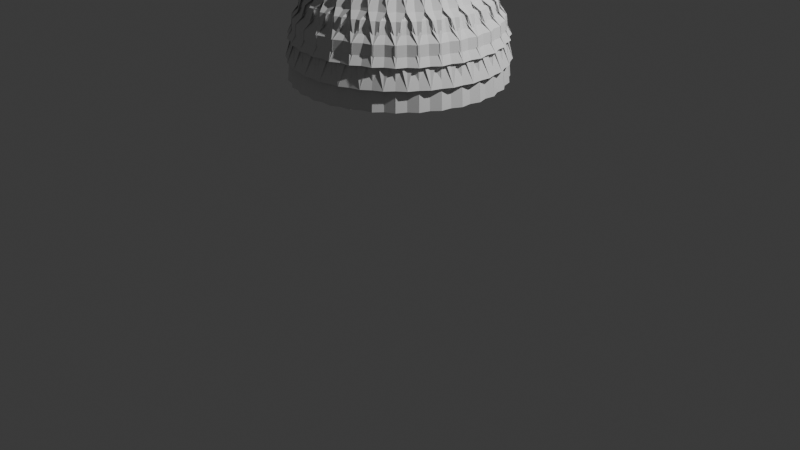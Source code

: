 # Source: obelisk_top.blend  (saved by Blender 4.0.36; exported with 4.5.12 LTS)
import bpy
from mathutils import Matrix  # noqa: F401  (used for matrix-valued properties, if any)

bpy.ops.wm.read_factory_settings(use_empty=True)
scene = bpy.context.scene
scene.name = 'Scene'

# ---- collections
col_collection = bpy.data.collections.new('Collection'); scene.collection.children.link(col_collection)

# ---- world
world_world = bpy.data.worlds.new('World'); scene.world = world_world
world_world.use_nodes = True; world_world.node_tree.nodes.clear()
_N = world_world.node_tree.nodes; _L = world_world.node_tree.links
n0 = _N.new('ShaderNodeOutputWorld'); n0.name = 'World Output'; n0.location = (300, 300)
n1 = _N.new('ShaderNodeBackground'); n1.name = 'Background'; n1.location = (10, 300)
n1.inputs[0].default_value = (0.05088, 0.05088, 0.05088, 1.0)
_L.new(n1.outputs[0], n0.inputs[0])
n0.is_active_output = True
world_world.color = (0.05088, 0.05088, 0.05088)
world_world.use_sun_shadow = False
world_world.sun_shadow_jitter_overblur = 0.0

# ---- cameras
cam_camera = bpy.data.cameras.new('Camera')
cam_camera.clip_end = 100.0
cam_camera.ortho_scale = 7.314

# ---- lights
light_light = bpy.data.lights.new('Light', 'POINT')
light_light.transmission_factor = 0.0
light_light.use_soft_falloff = False
light_light.energy = 1000.0
light_light.shadow_soft_size = 0.1
light_light.shadow_maximum_resolution = 0.006
light_light.use_absolute_resolution = True

# ---- meshes
me_sphere = bpy.data.meshes.new('Sphere')
me_sphere.from_pydata([(0.3882, 0.8244, 0.5758), (-0.3882, 0.8244, 0.5758), (-0.3743, 0.2001, 1.016), (0.3743, 0.2001, 1.016), (0.4023, 0.9712, 0.2117), (-0.4023, 0.9712, 0.2117), (-0.4239, 0.5165, 0.8572), (0.4239, 0.5165, 0.8572), (-0.4035, 0.9742, -0.1925), (0.4035, 0.9742, -0.1925), (-0.388, 0.92, 0.3965), (0.388, 0.92, 0.3965), (-0.2454, 0.7579, 0.7331), (0.5168, 0.6063, 0.7331), (0.4062, 0.1232, 1.016), (0.5416, 0.7328, 0.5758), (-0.22, 0.8843, 0.5758), (-0.3281, 0.2693, 1.016), (-0.3383, 0.4122, 0.9549), (0.4703, 0.2514, 0.9549), (0.56, 0.8267, 0.3965), (-0.2011, 0.978, 0.3965), (0.5165, 0.4239, 0.8572), (0.584, 0.874, 0.2117), (-0.2051, 1.031, 0.2117), (-0.315, 0.5893, 0.8572), (0.5036, 0.9422, 0.009816), (-0.1047, 1.063, 0.009816), (0.5858, 0.8768, -0.1925), (-0.2057, 1.034, -0.1925), (0.6251, 0.4939, 0.7331), (-0.09281, 0.7913, 0.7331), (0.4224, 0.0416, 1.016), (0.6742, 0.613, 0.5758), (-0.04323, 0.9102, 0.5758), (-0.2693, 0.3281, 1.016), (0.5103, 0.1548, 0.9549), (0.7105, 0.7015, 0.3965), (-0.00638, 0.9985, 0.3965), (-0.2514, 0.4703, 0.9549), (0.5893, 0.315, 0.8572), (0.7433, 0.7433, 0.2117), (5.215e-08, 1.051, 0.2117), (-0.194, 0.6394, 0.8572), (0.6778, 0.8258, 0.009816), (0.1047, 1.063, 0.009816), (0.7456, 0.7456, -0.1925), (6.687e-07, 1.054, -0.1925), (0.7095, 0.3624, 0.7331), (0.06334, 0.7942, 0.7331), (0.4224, -0.0416, 1.016), (0.7808, 0.4697, 0.5758), (0.1352, 0.9011, 0.5758), (-0.2001, 0.3743, 1.016), (0.5307, 0.05227, 0.9549), (0.8338, 0.5494, 0.3965), (0.1885, 0.9805, 0.3965), (-0.1548, 0.5103, 0.9549), (0.6394, 0.194, 0.8572), (0.874, 0.584, 0.2117), (0.2051, 1.031, 0.2117), (-0.06549, 0.665, 0.8572), (0.8258, 0.6778, 0.009816), (0.3101, 1.022, 0.009817), (0.8768, 0.5858, -0.1925), (0.2057, 1.034, -0.1925), (0.7665, 0.2171, 0.7331), (0.2171, 0.7665, 0.7331), (0.4062, -0.1232, 1.016), (0.8574, 0.3084, 0.5758), (0.3084, 0.8574, 0.5758), (-0.1232, 0.4062, 1.016), (0.5307, -0.05227, 0.9549), (0.9249, 0.3762, 0.3965), (0.3762, 0.9249, 0.3965), (-0.05227, 0.5307, 0.9549), (0.665, 0.06549, 0.8572), (0.9712, 0.4023, 0.2117), (0.06549, 0.665, 0.8572), (0.9422, 0.5036, 0.009816), (0.9742, 0.4035, -0.1925), (0.7942, 0.06334, 0.7331), (0.3624, 0.7095, 0.7331), (0.3743, -0.2001, 1.016), (0.9011, 0.1352, 0.5758), (0.4697, 0.7808, 0.5758), (-0.0416, 0.4224, 1.016), (0.5103, -0.1548, 0.9549), (0.9805, 0.1885, 0.3965), (0.5494, 0.8338, 0.3965), (0.05227, 0.5307, 0.9549), (0.665, -0.06549, 0.8572), (1.031, 0.2051, 0.2117), (0.194, 0.6394, 0.8572), (1.022, 0.3101, 0.009816), (1.034, 0.2057, -0.1925), (0.7913, -0.09281, 0.7331), (0.4939, 0.6251, 0.7331), (0.3281, -0.2693, 1.016), (0.9102, -0.04323, 0.5758), (0.613, 0.6742, 0.5758), (0.0416, 0.4224, 1.016), (0.4703, -0.2514, 0.9549), (0.9985, -0.006381, 0.3965), (0.7015, 0.7105, 0.3965), (0.1548, 0.5103, 0.9549), (0.6394, -0.194, 0.8572), (1.051, 1.714e-07, 0.2117), (0.315, 0.5893, 0.8572), (1.063, 0.1047, 0.009816), (1.054, -1.602e-07, -0.1925), (0.7579, -0.2454, 0.7331), (0.6063, 0.5168, 0.7331), (0.2693, -0.3281, 1.016), (0.8843, -0.22, 0.5758), (0.7328, 0.5416, 0.5758), (0.1232, 0.4061, 1.016), (0.4122, -0.3383, 0.9549), (0.978, -0.2011, 0.3965), (0.8267, 0.56, 0.3965), (0.2514, 0.4703, 0.9549), (0.5893, -0.315, 0.8572), (1.031, -0.2051, 0.2117), (1.063, -0.1047, 0.009816), (1.034, -0.2057, -0.1925), (0.6955, -0.3885, 0.7331), (0.6955, 0.3885, 0.7331), (0.2001, -0.3743, 1.016), (0.8244, -0.3882, 0.5758), (0.8244, 0.3882, 0.5758), (0.2001, 0.3743, 1.016), (0.3383, -0.4122, 0.9549), (0.92, -0.388, 0.3965), (0.92, 0.388, 0.3965), (0.3383, 0.4122, 0.9549), (0.5165, -0.4239, 0.8572), (0.9712, -0.4023, 0.2117), (1.022, -0.3101, 0.009816), (0.9742, -0.4035, -0.1925), (0.6063, -0.5168, 0.7331), (0.7579, 0.2454, 0.7331), (0.1232, -0.4062, 1.016), (0.7328, -0.5416, 0.5758), (0.8843, 0.22, 0.5758), (0.2693, 0.3281, 1.016), (0.2514, -0.4703, 0.9549), (0.8267, -0.56, 0.3965), (0.978, 0.2011, 0.3965), (0.4122, 0.3383, 0.9549), (0.4239, -0.5165, 0.8572), (0.874, -0.584, 0.2117), (0.9422, -0.5036, 0.009816), (0.8768, -0.5858, -0.1925), (0.4939, -0.6251, 0.7331), (0.7913, 0.09281, 0.7331), (0.0416, -0.4224, 1.016), (0.613, -0.6742, 0.5758), (0.9102, 0.04323, 0.5758), (0.3281, 0.2693, 1.016), (0.1548, -0.5103, 0.9549), (0.7015, -0.7105, 0.3965), (0.9985, 0.00638, 0.3965), (0.315, -0.5893, 0.8572), (0.7433, -0.7433, 0.2117), (0.8258, -0.6778, 0.009816), (0.7456, -0.7456, -0.1925), (0.3624, -0.7095, 0.7331), (0.7942, -0.06334, 0.7331), (-0.0416, -0.4224, 1.016), (0.4697, -0.7808, 0.5758), (0.9011, -0.1352, 0.5758), (0.05227, -0.5307, 0.9549), (0.5494, -0.8338, 0.3965), (0.9805, -0.1885, 0.3965), (0.194, -0.6394, 0.8572), (0.584, -0.874, 0.2117), (0.6778, -0.8258, 0.009816), (0.5858, -0.8768, -0.1925), (0.2171, -0.7665, 0.7331), (0.7665, -0.2171, 0.7331), (-0.1232, -0.4062, 1.016), (0.3084, -0.8574, 0.5758), (0.8574, -0.3084, 0.5758), (-0.05227, -0.5307, 0.9549), (0.3762, -0.9249, 0.3965), (0.9249, -0.3762, 0.3965), (0.06549, -0.665, 0.8572), (0.4023, -0.9712, 0.2117), (0.5036, -0.9422, 0.009816), (0.4035, -0.9742, -0.1925), (0.06334, -0.7942, 0.7331), (0.7095, -0.3624, 0.7331), (-0.2001, -0.3743, 1.016), (0.1352, -0.9011, 0.5758), (0.7808, -0.4697, 0.5758), (-0.1548, -0.5103, 0.9549), (0.1885, -0.9805, 0.3965), (0.8338, -0.5494, 0.3965), (-0.06549, -0.665, 0.8572), (0.2051, -1.031, 0.2117), (0.3101, -1.022, 0.009816), (0.2057, -1.034, -0.1925), (-0.09281, -0.7913, 0.7331), (0.6251, -0.4939, 0.7331), (-0.2693, -0.3281, 1.016), (-0.04323, -0.9102, 0.5758), (0.6742, -0.613, 0.5758), (-0.2514, -0.4703, 0.9549), (-0.006381, -0.9985, 0.3965), (0.7105, -0.7015, 0.3965), (-0.194, -0.6394, 0.8572), (1.639e-07, -1.051, 0.2117), (0.1047, -1.063, 0.009816), (-4.536e-07, -1.054, -0.1925), (-0.2454, -0.7579, 0.7331), (0.5168, -0.6063, 0.7331), (-0.3281, -0.2693, 1.016), (-0.22, -0.8843, 0.5758), (0.5416, -0.7328, 0.5758), (-0.3383, -0.4122, 0.9549), (-0.2011, -0.978, 0.3965), (0.56, -0.8267, 0.3965), (-0.315, -0.5893, 0.8572), (-0.2051, -1.031, 0.2117), (-0.1047, -1.063, 0.009816), (-0.2057, -1.034, -0.1925), (-0.3885, -0.6955, 0.7331), (0.3885, -0.6955, 0.7331), (-0.3743, -0.2001, 1.016), (-0.3882, -0.8244, 0.5758), (0.3882, -0.8244, 0.5758), (-0.4122, -0.3383, 0.9549), (-0.388, -0.92, 0.3965), (0.388, -0.92, 0.3965), (-0.4239, -0.5165, 0.8572), (-0.4023, -0.9712, 0.2117), (-0.3101, -1.022, 0.009816), (-0.4035, -0.9742, -0.1925), (-0.5168, -0.6063, 0.7331), (0.2454, -0.7579, 0.7331), (-0.4062, -0.1232, 1.016), (-0.5416, -0.7328, 0.5758), (0.22, -0.8843, 0.5758), (-0.4703, -0.2514, 0.9549), (-0.56, -0.8267, 0.3965), (0.2011, -0.978, 0.3965), (-0.5165, -0.4239, 0.8572), (-0.584, -0.874, 0.2117), (-0.5036, -0.9422, 0.009816), (-0.5858, -0.8768, -0.1925), (-0.6251, -0.4939, 0.7331), (0.09281, -0.7913, 0.7331), (-0.4224, -0.0416, 1.016), (-0.6742, -0.613, 0.5758), (0.04323, -0.9102, 0.5758), (-0.5103, -0.1548, 0.9549), (-0.7105, -0.7015, 0.3965), (0.00638, -0.9985, 0.3965), (-0.5893, -0.315, 0.8572), (-0.7433, -0.7433, 0.2117), (-0.6778, -0.8258, 0.009816), (-0.7456, -0.7456, -0.1925), (-0.7095, -0.3624, 0.7331), (-0.06334, -0.7942, 0.7331), (-0.4224, 0.0416, 1.016), (-0.7808, -0.4697, 0.5758), (-0.1352, -0.9011, 0.5758), (-0.5307, -0.05227, 0.9549), (-0.8338, -0.5494, 0.3965), (-0.1885, -0.9805, 0.3965), (-0.6394, -0.194, 0.8572), (-0.874, -0.584, 0.2117), (-0.8258, -0.6778, 0.009816), (-0.8768, -0.5858, -0.1925), (-0.7665, -0.2171, 0.7331), (-0.2171, -0.7665, 0.7331), (-0.4062, 0.1232, 1.016), (-0.8574, -0.3084, 0.5758), (-0.3084, -0.8574, 0.5758), (-0.5307, 0.05227, 0.9549), (-0.9249, -0.3762, 0.3965), (-0.3762, -0.9249, 0.3965), (-0.665, -0.06549, 0.8572), (-0.9712, -0.4023, 0.2117), (-0.9422, -0.5036, 0.009816), (-0.9742, -0.4035, -0.1925), (-0.7942, -0.06334, 0.7331), (-0.3624, -0.7095, 0.7331), (-0.9011, -0.1352, 0.5758), (-0.4697, -0.7808, 0.5758), (-0.5103, 0.1548, 0.9549), (-0.9805, -0.1885, 0.3965), (-0.5494, -0.8338, 0.3965), (-0.665, 0.06549, 0.8572), (-1.031, -0.2051, 0.2117), (-1.022, -0.3101, 0.009816), (-1.034, -0.2057, -0.1925), (-0.7913, 0.09281, 0.7331), (-0.4939, -0.6251, 0.7331), (-0.9102, 0.04323, 0.5758), (-0.613, -0.6742, 0.5758), (-0.4703, 0.2514, 0.9549), (-0.9985, 0.006381, 0.3965), (-0.7015, -0.7105, 0.3965), (-0.6394, 0.194, 0.8572), (-1.051, -1.341e-07, 0.2117), (-1.063, -0.1047, 0.009816), (-1.054, 6.221e-07, -0.1925), (-0.7579, 0.2454, 0.7331), (-0.6063, -0.5168, 0.7331), (-0.8843, 0.22, 0.5758), (-0.7328, -0.5416, 0.5758), (-0.4122, 0.3383, 0.9549), (-0.978, 0.2011, 0.3965), (-0.8267, -0.56, 0.3965), (-0.5893, 0.315, 0.8572), (-1.031, 0.2051, 0.2117), (-1.063, 0.1047, 0.009816), (-1.034, 0.2057, -0.1925), (-0.6955, 0.3885, 0.7331), (-0.6955, -0.3885, 0.7331), (-0.8244, 0.3882, 0.5758), (-0.8244, -0.3882, 0.5758), (-0.92, 0.388, 0.3965), (-0.92, -0.388, 0.3965), (-0.5165, 0.4239, 0.8572), (-0.9712, 0.4023, 0.2117), (-1.022, 0.3101, 0.009816), (-0.9742, 0.4035, -0.1925), (-0.6063, 0.5168, 0.7331), (-0.7579, -0.2454, 0.7331), (-0.7328, 0.5416, 0.5758), (-0.8843, -0.22, 0.5758), (-0.8267, 0.56, 0.3965), (-0.978, -0.2011, 0.3965), (-0.874, 0.584, 0.2117), (-0.9422, 0.5036, 0.009816), (-0.8768, 0.5858, -0.1925), (-0.4939, 0.6251, 0.7331), (-0.7913, -0.09281, 0.7331), (-0.613, 0.6742, 0.5758), (-0.9102, -0.04323, 0.5758), (-0.7015, 0.7105, 0.3965), (-0.9985, -0.00638, 0.3965), (-0.7433, 0.7433, 0.2117), (-0.8258, 0.6778, 0.009816), (-0.7456, 0.7456, -0.1925), (-0.3624, 0.7095, 0.7331), (-0.7942, 0.06334, 0.7331), (-0.4697, 0.7808, 0.5758), (-0.9011, 0.1352, 0.5758), (-0.5494, 0.8338, 0.3965), (-0.9805, 0.1885, 0.3965), (-0.584, 0.874, 0.2117), (-0.6778, 0.8258, 0.009816), (-0.5858, 0.8768, -0.1925), (-0.2171, 0.7665, 0.7331), (-0.7665, 0.2171, 0.7331), (-0.3084, 0.8574, 0.5758), (-0.8574, 0.3084, 0.5758), (-0.3762, 0.9249, 0.3965), (-0.9249, 0.3762, 0.3965), (-0.5036, 0.9422, 0.009816), (-0.06334, 0.7942, 0.7331), (-0.7095, 0.3624, 0.7331), (-0.1352, 0.9011, 0.5758), (-0.7808, 0.4697, 0.5758), (-0.1885, 0.9805, 0.3965), (-0.8338, 0.5494, 0.3965), (-0.3101, 1.022, 0.009817), (0.09281, 0.7913, 0.7331), (-0.6251, 0.4939, 0.7331), (0.04323, 0.9102, 0.5758), (-0.6742, 0.613, 0.5758), (0.006381, 0.9985, 0.3965), (-0.7105, 0.7015, 0.3965), (0.2454, 0.7579, 0.7331), (-0.5168, 0.6063, 0.7331), (0.22, 0.8843, 0.5758), (-0.5416, 0.7328, 0.5758), (0.2011, 0.9781, 0.3965), (-0.56, 0.8267, 0.3965), (-0.3885, 0.6955, 0.7331), (0.3885, 0.6955, 0.7331)], [], [(378, 45, 369, 1), (0, 63, 27, 16), (19, 15, 34, 39), (134, 378, 1, 312), (3, 383, 12, 17), (376, 60, 5, 382), (7, 11, 21, 25), (15, 26, 45, 34), (20, 28, 47, 38), (14, 13, 31, 35), (22, 20, 38, 43), (13, 23, 42, 31), (36, 33, 52, 57), (40, 37, 56, 61), (30, 41, 60, 49), (33, 44, 63, 52), (37, 46, 65, 56), (32, 30, 49, 53), (55, 64, 9, 74), (50, 48, 67, 71), (54, 51, 70, 75), (58, 55, 74, 78), (48, 59, 4, 67), (51, 62, 26, 70), (72, 69, 85, 90), (76, 73, 89, 93), (66, 77, 23, 82), (69, 79, 44, 85), (73, 80, 28, 89), (68, 66, 82, 86), (88, 95, 46, 104), (83, 81, 97, 101), (87, 84, 100, 105), (91, 88, 104, 108), (81, 92, 41, 97), (84, 94, 62, 100), (106, 103, 119, 7), (96, 107, 59, 112), (99, 109, 79, 115), (103, 110, 64, 119), (98, 96, 112, 116), (102, 99, 115, 120), (113, 111, 126, 130), (117, 114, 129, 134), (121, 118, 133, 22), (111, 122, 77, 126), (114, 123, 94, 129), (118, 124, 80, 133), (135, 132, 147, 40), (125, 136, 92, 140), (128, 137, 109, 143), (132, 138, 95, 147), (127, 125, 140, 144), (131, 128, 143, 148), (141, 139, 154, 158), (145, 142, 157, 19), (149, 146, 161, 58), (139, 150, 107, 154), (142, 151, 123, 157), (146, 152, 110, 161), (153, 163, 122, 167), (156, 164, 137, 170), (160, 165, 124, 173), (155, 153, 167, 3), (159, 156, 170, 36), (162, 160, 173, 76), (168, 166, 179, 14), (171, 169, 182, 54), (174, 172, 185, 91), (166, 175, 136, 179), (169, 176, 151, 182), (172, 177, 138, 185), (181, 188, 164, 194), (184, 189, 152, 197), (180, 178, 191, 32), (183, 181, 194, 72), (186, 184, 197, 106), (178, 187, 150, 191), (192, 190, 203, 50), (195, 193, 206, 87), (198, 196, 209, 121), (190, 199, 163, 203), (193, 200, 176, 206), (196, 201, 165, 209), (205, 212, 188, 218), (208, 213, 177, 221), (204, 202, 215, 68), (207, 205, 218, 102), (210, 208, 221, 135), (202, 211, 175, 215), (219, 217, 230, 117), (222, 220, 233, 149), (214, 223, 187, 227), (217, 224, 200, 230), (220, 225, 189, 233), (216, 214, 227, 83), (232, 237, 201, 245), (228, 226, 239, 98), (231, 229, 242, 131), (234, 232, 245, 162), (226, 235, 199, 239), (229, 236, 212, 242), (243, 241, 254, 145), (246, 244, 257, 174), (238, 247, 211, 251), (241, 248, 224, 254), (244, 249, 213, 257), (240, 238, 251, 113), (256, 261, 225, 269), (252, 250, 263, 127), (255, 253, 266, 159), (258, 256, 269, 186), (250, 259, 223, 263), (253, 260, 236, 266), (270, 268, 281, 198), (262, 271, 235, 275), (265, 272, 248, 278), (268, 273, 237, 281), (264, 262, 275, 141), (267, 265, 278, 171), (276, 274, 287, 155), (279, 277, 289, 183), (282, 280, 292, 210), (274, 283, 247, 287), (277, 284, 260, 289), (280, 285, 249, 292), (286, 294, 259, 298), (288, 295, 272, 300), (291, 296, 261, 303), (2, 286, 298, 168), (290, 288, 300, 195), (293, 291, 303, 222), (17, 297, 309, 180), (301, 299, 311, 207), (304, 302, 314, 234), (297, 305, 271, 309), (299, 306, 284, 311), (302, 307, 273, 314), (308, 316, 283, 320), (310, 317, 295, 322), (313, 318, 285, 324), (35, 308, 320, 192), (312, 310, 322, 219), (315, 313, 324, 246), (53, 319, 330, 204), (18, 321, 332, 231), (325, 323, 334, 258), (319, 326, 294, 330), (321, 327, 306, 332), (323, 328, 296, 334), (331, 336, 317, 341), (333, 337, 307, 343), (71, 329, 339, 216), (39, 331, 341, 243), (6, 333, 343, 270), (329, 335, 305, 339), (86, 338, 348, 228), (57, 340, 350, 255), (25, 342, 352, 282), (338, 344, 316, 348), (340, 345, 327, 350), (342, 346, 318, 352), (349, 354, 336, 359), (351, 355, 328, 361), (101, 347, 357, 240), (75, 349, 359, 267), (43, 351, 361, 293), (347, 353, 326, 357), (90, 358, 366, 279), (61, 360, 368, 304), (356, 5, 335, 364), (358, 362, 345, 366), (360, 8, 337, 368), (116, 356, 364, 252), (367, 29, 346, 375), (130, 363, 371, 264), (105, 365, 373, 290), (78, 367, 375, 315), (363, 24, 344, 371), (365, 369, 354, 373), (93, 374, 381, 325), (370, 42, 353, 377), (372, 27, 362, 379), (374, 47, 355, 381), (144, 370, 377, 276), (120, 372, 379, 301), (11, 9, 29, 21), (383, 4, 24, 12), (158, 376, 382, 2), (380, 65, 8, 10), (108, 380, 10, 6), (0, 1, 2, 3), (4, 5, 6, 7), (8, 1, 0, 9), (14, 15, 16, 17), (18, 19, 20, 21), (22, 23, 24, 25), (12, 13, 26, 27), (15, 28, 29, 16), (32, 33, 34, 35), (36, 37, 38, 39), (40, 41, 42, 43), (30, 44, 45, 31), (33, 46, 47, 34), (50, 51, 52, 53), (54, 55, 56, 57), (58, 59, 60, 61), (48, 62, 63, 49), (51, 64, 65, 52), (68, 69, 70, 71), (72, 73, 74, 75), (76, 77, 4, 78), (66, 79, 26, 67), (69, 80, 9, 70), (83, 84, 85, 86), (87, 88, 89, 90), (91, 92, 23, 93), (81, 94, 44, 82), (84, 95, 28, 85), (98, 99, 100, 101), (102, 103, 104, 105), (106, 107, 41, 108), (96, 109, 62, 97), (99, 110, 46, 100), (113, 114, 115, 116), (117, 118, 119, 120), (121, 122, 59, 7), (111, 123, 79, 112), (114, 124, 64, 115), (127, 128, 129, 130), (131, 132, 133, 134), (135, 136, 77, 22), (125, 137, 94, 126), (128, 138, 80, 129), (141, 142, 143, 144), (145, 146, 147, 148), (149, 150, 92, 40), (139, 151, 109, 140), (142, 152, 95, 143), (155, 156, 157, 158), (159, 160, 161, 19), (162, 163, 107, 58), (153, 164, 123, 154), (156, 165, 110, 157), (168, 169, 170, 3), (171, 172, 173, 36), (174, 175, 122, 76), (166, 176, 137, 167), (169, 177, 124, 170), (180, 181, 182, 14), (183, 184, 185, 54), (186, 187, 136, 91), (178, 188, 151, 179), (181, 189, 138, 182), (192, 193, 194, 32), (195, 196, 197, 72), (198, 199, 150, 106), (190, 200, 164, 191), (193, 201, 152, 194), (204, 205, 206, 50), (207, 208, 209, 87), (210, 211, 163, 121), (202, 212, 176, 203), (205, 213, 165, 206), (216, 217, 218, 68), (219, 220, 221, 102), (222, 223, 175, 135), (214, 224, 188, 215), (217, 225, 177, 218), (228, 229, 230, 83), (231, 232, 233, 117), (234, 235, 187, 149), (226, 236, 200, 227), (229, 237, 189, 230), (240, 241, 242, 98), (243, 244, 245, 131), (246, 247, 199, 162), (238, 248, 212, 239), (241, 249, 201, 242), (252, 253, 254, 113), (255, 256, 257, 145), (258, 259, 211, 174), (250, 260, 224, 251), (253, 261, 213, 254), (264, 265, 266, 127), (267, 268, 269, 159), (270, 271, 223, 186), (262, 272, 236, 263), (265, 273, 225, 266), (276, 277, 278, 141), (279, 280, 281, 171), (282, 283, 235, 198), (274, 284, 248, 275), (277, 285, 237, 278), (2, 288, 289, 155), (290, 291, 292, 183), (293, 294, 247, 210), (286, 295, 260, 287), (288, 296, 249, 289), (17, 299, 300, 168), (301, 302, 303, 195), (304, 305, 259, 222), (297, 306, 272, 298), (299, 307, 261, 300), (35, 310, 311, 180), (312, 313, 314, 207), (315, 316, 271, 234), (308, 317, 284, 309), (310, 318, 273, 311), (53, 321, 322, 192), (18, 323, 324, 219), (325, 326, 283, 246), (319, 327, 295, 320), (321, 328, 285, 322), (71, 331, 332, 204), (39, 333, 334, 231), (6, 335, 294, 258), (329, 336, 306, 330), (331, 337, 296, 332), (86, 340, 341, 216), (57, 342, 343, 243), (25, 344, 305, 270), (338, 345, 317, 339), (340, 346, 307, 341), (101, 349, 350, 228), (75, 351, 352, 255), (43, 353, 316, 282), (347, 354, 327, 348), (349, 355, 318, 350), (116, 358, 359, 240), (90, 360, 361, 267), (61, 5, 326, 293), (356, 362, 336, 357), (358, 8, 328, 359), (130, 365, 366, 252), (105, 367, 368, 279), (78, 24, 335, 304), (363, 369, 345, 364), (365, 29, 337, 366), (144, 372, 373, 264), (120, 374, 375, 290), (93, 42, 344, 315), (370, 27, 354, 371), (372, 47, 346, 373), (158, 378, 379, 276), (134, 380, 381, 301), (108, 60, 353, 325), (376, 45, 362, 377), (378, 65, 355, 379), (10, 312, 148, 11), (369, 382, 383, 63), (9, 11, 10, 8), (13, 14, 17, 12), (15, 19, 18, 16), (20, 22, 25, 21), (23, 13, 12, 24), (26, 15, 16, 27), (28, 20, 21, 29), (29, 9, 0, 16), (16, 0, 3, 17), (24, 4, 7, 25), (30, 32, 35, 31), (33, 36, 39, 34), (37, 40, 43, 38), (41, 30, 31, 42), (44, 33, 34, 45), (46, 37, 38, 47), (45, 26, 13, 31), (22, 43, 42, 23), (47, 28, 15, 34), (34, 15, 14, 35), (38, 20, 19, 39), (48, 50, 53, 49), (51, 54, 57, 52), (55, 58, 61, 56), (59, 48, 49, 60), (62, 51, 52, 63), (64, 55, 56, 65), (52, 33, 32, 53), (56, 37, 36, 57), (60, 41, 40, 61), (63, 44, 30, 49), (65, 46, 33, 52), (66, 68, 71, 67), (69, 72, 75, 70), (73, 76, 78, 74), (77, 66, 67, 4), (79, 69, 70, 26), (80, 73, 74, 9), (9, 64, 51, 70), (48, 67, 26, 62), (70, 51, 50, 71), (74, 55, 54, 75), (4, 59, 58, 78), (81, 83, 86, 82), (84, 87, 90, 85), (88, 91, 93, 89), (92, 81, 82, 23), (94, 84, 85, 44), (95, 88, 89, 28), (85, 69, 68, 86), (89, 73, 72, 90), (23, 77, 76, 93), (44, 79, 66, 82), (28, 80, 69, 85), (96, 98, 101, 97), (99, 102, 105, 100), (103, 106, 108, 104), (107, 96, 97, 41), (109, 99, 100, 62), (110, 103, 104, 46), (46, 95, 84, 100), (81, 97, 62, 94), (100, 84, 83, 101), (104, 88, 87, 105), (41, 92, 91, 108), (111, 113, 116, 112), (114, 117, 120, 115), (118, 121, 7, 119), (122, 111, 112, 59), (123, 114, 115, 79), (124, 118, 119, 64), (119, 103, 102, 120), (98, 116, 115, 99), (59, 107, 106, 7), (79, 109, 96, 112), (64, 110, 99, 115), (125, 127, 130, 126), (128, 131, 134, 129), (132, 135, 22, 133), (136, 125, 126, 77), (137, 128, 129, 94), (138, 132, 133, 80), (114, 129, 80, 124), (129, 114, 113, 130), (133, 118, 117, 134), (77, 122, 121, 22), (94, 123, 111, 126), (139, 141, 144, 140), (142, 145, 148, 143), (146, 149, 40, 147), (150, 139, 140, 92), (151, 142, 143, 109), (152, 146, 147, 95), (147, 132, 131, 148), (127, 144, 143, 128), (92, 136, 135, 40), (109, 137, 125, 140), (95, 138, 128, 143), (153, 155, 158, 154), (156, 159, 19, 157), (160, 162, 58, 161), (163, 153, 154, 107), (164, 156, 157, 123), (165, 160, 161, 110), (142, 157, 110, 152), (157, 142, 141, 158), (161, 146, 145, 19), (107, 150, 149, 58), (123, 151, 139, 154), (166, 168, 3, 167), (169, 171, 36, 170), (172, 174, 76, 173), (175, 166, 167, 122), (176, 169, 170, 137), (177, 172, 173, 124), (122, 163, 162, 76), (159, 36, 173, 160), (137, 164, 153, 167), (124, 165, 156, 170), (170, 156, 155, 3), (178, 180, 14, 179), (181, 183, 54, 182), (184, 186, 91, 185), (187, 178, 179, 136), (188, 181, 182, 151), (189, 184, 185, 138), (182, 169, 168, 14), (185, 172, 171, 54), (136, 175, 174, 91), (151, 176, 166, 179), (138, 177, 169, 182), (190, 192, 32, 191), (193, 195, 72, 194), (196, 198, 106, 197), (199, 190, 191, 150), (200, 193, 194, 164), (201, 196, 197, 152), (164, 188, 178, 191), (186, 106, 150, 187), (152, 189, 181, 194), (194, 181, 180, 32), (197, 184, 183, 72), (202, 204, 50, 203), (205, 207, 87, 206), (208, 210, 121, 209), (211, 202, 203, 163), (212, 205, 206, 176), (213, 208, 209, 165), (206, 193, 192, 50), (209, 196, 195, 87), (163, 199, 198, 121), (176, 200, 190, 203), (165, 201, 193, 206), (214, 216, 68, 215), (217, 219, 102, 218), (220, 222, 135, 221), (223, 214, 215, 175), (224, 217, 218, 188), (225, 220, 221, 177), (188, 212, 202, 215), (210, 135, 175, 211), (177, 213, 205, 218), (218, 205, 204, 68), (221, 208, 207, 102), (226, 228, 83, 227), (229, 231, 117, 230), (232, 234, 149, 233), (235, 226, 227, 187), (236, 229, 230, 200), (237, 232, 233, 189), (230, 217, 216, 83), (233, 220, 219, 117), (187, 223, 222, 149), (200, 224, 214, 227), (189, 225, 217, 230), (238, 240, 98, 239), (241, 243, 131, 242), (244, 246, 162, 245), (247, 238, 239, 199), (248, 241, 242, 212), (249, 244, 245, 201), (201, 237, 229, 242), (226, 239, 212, 236), (242, 229, 228, 98), (245, 232, 231, 131), (199, 235, 234, 162), (250, 252, 113, 251), (253, 255, 145, 254), (256, 258, 174, 257), (259, 250, 251, 211), (260, 253, 254, 224), (261, 256, 257, 213), (254, 241, 240, 113), (257, 244, 243, 145), (211, 247, 246, 174), (224, 248, 238, 251), (213, 249, 241, 254), (262, 264, 127, 263), (265, 267, 159, 266), (268, 270, 186, 269), (271, 262, 263, 223), (272, 265, 266, 236), (273, 268, 269, 225), (225, 261, 253, 266), (250, 263, 236, 260), (266, 253, 252, 127), (269, 256, 255, 159), (223, 259, 258, 186), (274, 276, 141, 275), (277, 279, 171, 278), (280, 282, 198, 281), (283, 274, 275, 235), (284, 277, 278, 248), (285, 280, 281, 237), (281, 268, 267, 171), (264, 141, 278, 265), (235, 271, 270, 198), (248, 272, 262, 275), (237, 273, 265, 278), (286, 2, 155, 287), (288, 290, 183, 289), (291, 293, 210, 292), (294, 286, 287, 247), (295, 288, 289, 260), (296, 291, 292, 249), (277, 289, 249, 285), (289, 277, 276, 155), (292, 280, 279, 183), (247, 283, 282, 210), (260, 284, 274, 287), (297, 17, 168, 298), (299, 301, 195, 300), (302, 304, 222, 303), (305, 297, 298, 259), (306, 299, 300, 272), (307, 302, 303, 261), (259, 294, 293, 222), (290, 195, 303, 291), (272, 295, 286, 298), (261, 296, 288, 300), (300, 288, 2, 168), (308, 35, 180, 309), (310, 312, 207, 311), (313, 315, 234, 314), (316, 308, 309, 271), (317, 310, 311, 284), (318, 313, 314, 273), (311, 299, 17, 180), (314, 302, 301, 207), (271, 305, 304, 234), (284, 306, 297, 309), (273, 307, 299, 311), (319, 53, 192, 320), (321, 18, 219, 322), (323, 325, 246, 324), (326, 319, 320, 283), (327, 321, 322, 295), (328, 323, 324, 285), (283, 316, 315, 246), (312, 219, 324, 313), (295, 317, 308, 320), (285, 318, 310, 322), (322, 310, 35, 192), (329, 71, 204, 330), (331, 39, 231, 332), (333, 6, 258, 334), (335, 329, 330, 294), (336, 331, 332, 306), (337, 333, 334, 296), (332, 321, 53, 204), (334, 323, 18, 231), (294, 326, 325, 258), (306, 327, 319, 330), (296, 328, 321, 332), (338, 86, 216, 339), (340, 57, 243, 341), (342, 25, 270, 343), (344, 338, 339, 305), (345, 340, 341, 317), (346, 342, 343, 307), (317, 336, 329, 339), (6, 270, 305, 335), (307, 337, 331, 341), (341, 331, 71, 216), (343, 333, 39, 243), (347, 101, 228, 348), (349, 75, 255, 350), (351, 43, 282, 352), (353, 347, 348, 316), (354, 349, 350, 327), (355, 351, 352, 318), (350, 340, 86, 228), (352, 342, 57, 255), (316, 344, 25, 282), (327, 345, 338, 348), (318, 346, 340, 350), (356, 116, 240, 357), (358, 90, 267, 359), (360, 61, 293, 361), (5, 356, 357, 326), (362, 358, 359, 336), (8, 360, 361, 328), (336, 354, 347, 357), (43, 293, 326, 353), (328, 355, 349, 359), (359, 349, 101, 240), (361, 351, 75, 267), (363, 130, 252, 364), (365, 105, 279, 366), (367, 78, 304, 368), (24, 363, 364, 335), (369, 365, 366, 345), (29, 367, 368, 337), (366, 358, 116, 252), (368, 360, 90, 279), (335, 5, 61, 304), (345, 362, 356, 364), (337, 8, 358, 366), (370, 144, 264, 371), (372, 120, 290, 373), (374, 93, 315, 375), (42, 370, 371, 344), (27, 372, 373, 354), (47, 374, 375, 346), (346, 29, 365, 373), (363, 371, 354, 369), (373, 365, 130, 264), (375, 367, 105, 290), (344, 24, 78, 315), (376, 158, 276, 377), (378, 134, 301, 379), (380, 108, 325, 381), (60, 376, 377, 353), (45, 378, 379, 362), (65, 380, 381, 355), (381, 374, 120, 301), (144, 276, 379, 372), (353, 42, 93, 325), (362, 27, 370, 377), (355, 47, 372, 379), (10, 380, 134, 312), (369, 45, 376, 382), (383, 3, 2, 382), (0, 148, 312, 1), (11, 7, 6, 10), (4, 383, 382, 5), (63, 0, 1, 369), (383, 12, 27, 63), (21, 11, 148, 18), (378, 1, 8, 65), (1, 378, 158, 2), (5, 60, 108, 6), (148, 0, 16, 18)])
_uv = me_sphere.uv_layers.new(name='UVMap')
_uv.uv.foreach_set('vector', [0.7142, 0.6867, 0.7179, 0.5008, 0.8134, 0.5008, 0.8171, 0.6867, 0.6829, 0.6867, 0.6866, 0.5008, 0.7821, 0.5008, 0.7858, 0.6867, 0.6125, 0.8745, 0.6278, 0.688, 0.7785, 0.688, 0.7938, 0.8745, 0.675, 0.8745, 0.6903, 0.688, 0.841, 0.688, 0.8563, 0.8745, 0.6049, 0.9371, 0.6294, 0.7504, 0.8394, 0.7504, 0.8638, 0.9371, 0.7072, 0.7493, 0.7137, 0.5632, 0.8175, 0.5632, 0.8241, 0.7493, 0.6641, 0.8119, 0.6742, 0.6256, 0.7946, 0.6256, 0.8047, 0.8119, 0.6517, 0.6867, 0.6554, 0.5008, 0.7509, 0.5008, 0.7546, 0.6867, 0.6555, 0.6242, 0.6567, 0.4383, 0.7496, 0.4383, 0.7508, 0.6242, 0.5737, 0.9371, 0.5981, 0.7504, 0.8081, 0.7504, 0.8326, 0.9371, 0.6328, 0.8119, 0.6429, 0.6256, 0.7633, 0.6256, 0.7734, 0.8119, 0.6447, 0.7493, 0.6512, 0.5632, 0.755, 0.5632, 0.7616, 0.7493, 0.5812, 0.8745, 0.5965, 0.688, 0.7472, 0.688, 0.7625, 0.8745, 0.6016, 0.8119, 0.6117, 0.6256, 0.7321, 0.6256, 0.7422, 0.8119, 0.6134, 0.7493, 0.62, 0.5632, 0.7238, 0.5632, 0.7303, 0.7493, 0.6204, 0.6867, 0.6241, 0.5008, 0.7196, 0.5008, 0.7233, 0.6867, 0.6242, 0.6242, 0.6254, 0.4383, 0.7183, 0.4383, 0.7195, 0.6242, 0.5424, 0.9371, 0.5669, 0.7504, 0.7769, 0.7504, 0.8013, 0.9371, 0.593, 0.6242, 0.5942, 0.4383, 0.6871, 0.4383, 0.6883, 0.6242, 0.5112, 0.9371, 0.5356, 0.7504, 0.7456, 0.7504, 0.7701, 0.9371, 0.55, 0.8745, 0.5653, 0.688, 0.716, 0.688, 0.7313, 0.8745, 0.5703, 0.8119, 0.5804, 0.6256, 0.7008, 0.6256, 0.7109, 0.8119, 0.5822, 0.7493, 0.5887, 0.5632, 0.6925, 0.5632, 0.6991, 0.7493, 0.5892, 0.6867, 0.5929, 0.5008, 0.6884, 0.5008, 0.6921, 0.6867, 0.5187, 0.8745, 0.534, 0.688, 0.6847, 0.688, 0.7, 0.8745, 0.5391, 0.8119, 0.5492, 0.6256, 0.6696, 0.6256, 0.6797, 0.8119, 0.5509, 0.7493, 0.5575, 0.5632, 0.6613, 0.5632, 0.6678, 0.7493, 0.5579, 0.6867, 0.5616, 0.5008, 0.6571, 0.5008, 0.6608, 0.6867, 0.5617, 0.6242, 0.5629, 0.4383, 0.6558, 0.4383, 0.657, 0.6242, 0.4799, 0.9371, 0.5044, 0.7504, 0.7144, 0.7504, 0.7388, 0.9371, 0.5305, 0.6242, 0.5317, 0.4383, 0.6246, 0.4383, 0.6258, 0.6242, 0.4487, 0.9371, 0.4731, 0.7504, 0.6831, 0.7504, 0.7076, 0.9371, 0.4875, 0.8745, 0.5028, 0.688, 0.6535, 0.688, 0.6688, 0.8745, 0.5078, 0.8119, 0.5179, 0.6256, 0.6383, 0.6256, 0.6484, 0.8119, 0.5197, 0.7493, 0.5262, 0.5632, 0.63, 0.5632, 0.6366, 0.7493, 0.5267, 0.6867, 0.5304, 0.5008, 0.6259, 0.5008, 0.6296, 0.6867, 0.4766, 0.8119, 0.4867, 0.6256, 0.6071, 0.6256, 0.6172, 0.8119, 0.4884, 0.7493, 0.495, 0.5632, 0.5988, 0.5632, 0.6053, 0.7493, 0.4954, 0.6867, 0.4991, 0.5008, 0.5946, 0.5008, 0.5983, 0.6867, 0.4992, 0.6242, 0.5004, 0.4383, 0.5933, 0.4383, 0.5945, 0.6242, 0.4174, 0.9371, 0.4419, 0.7504, 0.6519, 0.7504, 0.6763, 0.9371, 0.4562, 0.8745, 0.4715, 0.688, 0.6222, 0.688, 0.6375, 0.8745, 0.3862, 0.9371, 0.4106, 0.7504, 0.6206, 0.7504, 0.6451, 0.9371, 0.425, 0.8745, 0.4403, 0.688, 0.591, 0.688, 0.6063, 0.8745, 0.4453, 0.8119, 0.4554, 0.6256, 0.5758, 0.6256, 0.5859, 0.8119, 0.4572, 0.7493, 0.4637, 0.5632, 0.5675, 0.5632, 0.5741, 0.7493, 0.4642, 0.6867, 0.4679, 0.5008, 0.5634, 0.5008, 0.5671, 0.6867, 0.468, 0.6242, 0.4692, 0.4383, 0.5621, 0.4383, 0.5633, 0.6242, 0.4141, 0.8119, 0.4242, 0.6256, 0.5446, 0.6256, 0.5547, 0.8119, 0.4259, 0.7493, 0.4325, 0.5632, 0.5363, 0.5632, 0.5428, 0.7493, 0.4329, 0.6867, 0.4366, 0.5008, 0.5321, 0.5008, 0.5358, 0.6867, 0.4367, 0.6242, 0.4379, 0.4383, 0.5308, 0.4383, 0.532, 0.6242, 0.3549, 0.9371, 0.3794, 0.7504, 0.5894, 0.7504, 0.6138, 0.9371, 0.3937, 0.8745, 0.409, 0.688, 0.5597, 0.688, 0.575, 0.8745, 0.3237, 0.9371, 0.3481, 0.7504, 0.5581, 0.7504, 0.5826, 0.9371, 0.3625, 0.8745, 0.3778, 0.688, 0.5285, 0.688, 0.5438, 0.8745, 0.3828, 0.8119, 0.3929, 0.6256, 0.5133, 0.6256, 0.5234, 0.8119, 0.3947, 0.7493, 0.4012, 0.5632, 0.505, 0.5632, 0.5116, 0.7493, 0.4017, 0.6867, 0.4054, 0.5008, 0.5009, 0.5008, 0.5046, 0.6867, 0.4055, 0.6242, 0.4067, 0.4383, 0.4996, 0.4383, 0.5008, 0.6242, 0.3634, 0.7493, 0.37, 0.5632, 0.4738, 0.5632, 0.4803, 0.7493, 0.3704, 0.6867, 0.3741, 0.5008, 0.4696, 0.5008, 0.4733, 0.6867, 0.3742, 0.6242, 0.3754, 0.4383, 0.4683, 0.4383, 0.4695, 0.6242, 0.2924, 0.9371, 0.3169, 0.7504, 0.5269, 0.7504, 0.5513, 0.9371, 0.3312, 0.8745, 0.3465, 0.688, 0.4972, 0.688, 0.5125, 0.8745, 0.3516, 0.8119, 0.3617, 0.6256, 0.4821, 0.6256, 0.4922, 0.8119, 0.2612, 0.9371, 0.2856, 0.7504, 0.4956, 0.7504, 0.5201, 0.9371, 0.3, 0.8745, 0.3153, 0.688, 0.466, 0.688, 0.4813, 0.8745, 0.3203, 0.8119, 0.3304, 0.6256, 0.4508, 0.6256, 0.4609, 0.8119, 0.3322, 0.7493, 0.3387, 0.5632, 0.4425, 0.5632, 0.4491, 0.7493, 0.3392, 0.6867, 0.3429, 0.5008, 0.4384, 0.5008, 0.4421, 0.6867, 0.343, 0.6242, 0.3442, 0.4383, 0.4371, 0.4383, 0.4383, 0.6242, 0.3079, 0.6867, 0.3116, 0.5008, 0.4071, 0.5008, 0.4108, 0.6867, 0.3117, 0.6242, 0.3129, 0.4383, 0.4058, 0.4383, 0.407, 0.6242, 0.2299, 0.9371, 0.2544, 0.7504, 0.4644, 0.7504, 0.4888, 0.9371, 0.2687, 0.8745, 0.284, 0.688, 0.4347, 0.688, 0.45, 0.8745, 0.2891, 0.8119, 0.2992, 0.6256, 0.4196, 0.6256, 0.4297, 0.8119, 0.3009, 0.7493, 0.3075, 0.5632, 0.4113, 0.5632, 0.4178, 0.7493, 0.1987, 0.9371, 0.2231, 0.7504, 0.4331, 0.7504, 0.4576, 0.9371, 0.2375, 0.8745, 0.2528, 0.688, 0.4035, 0.688, 0.4188, 0.8745, 0.2578, 0.8119, 0.2679, 0.6256, 0.3883, 0.6256, 0.3984, 0.8119, 0.2697, 0.7493, 0.2762, 0.5632, 0.38, 0.5632, 0.3866, 0.7493, 0.2767, 0.6867, 0.2804, 0.5008, 0.3759, 0.5008, 0.3796, 0.6867, 0.2805, 0.6242, 0.2817, 0.4383, 0.3746, 0.4383, 0.3758, 0.6242, 0.2454, 0.6867, 0.2491, 0.5008, 0.3446, 0.5008, 0.3483, 0.6867, 0.2492, 0.6242, 0.2504, 0.4383, 0.3433, 0.4383, 0.3445, 0.6242, 0.1674, 0.9371, 0.1919, 0.7504, 0.4019, 0.7504, 0.4263, 0.9371, 0.2062, 0.8745, 0.2215, 0.688, 0.3722, 0.688, 0.3875, 0.8745, 0.2266, 0.8119, 0.2367, 0.6256, 0.3571, 0.6256, 0.3672, 0.8119, 0.2384, 0.7493, 0.245, 0.5632, 0.3488, 0.5632, 0.3553, 0.7493, 0.175, 0.8745, 0.1903, 0.688, 0.341, 0.688, 0.3563, 0.8745, 0.1953, 0.8119, 0.2054, 0.6256, 0.3258, 0.6256, 0.3359, 0.8119, 0.2072, 0.7493, 0.2137, 0.5632, 0.3175, 0.5632, 0.3241, 0.7493, 0.2142, 0.6867, 0.2179, 0.5008, 0.3134, 0.5008, 0.3171, 0.6867, 0.218, 0.6242, 0.2192, 0.4383, 0.3121, 0.4383, 0.3133, 0.6242, 0.1362, 0.9371, 0.1606, 0.7504, 0.3706, 0.7504, 0.3951, 0.9371, 0.1867, 0.6242, 0.1879, 0.4383, 0.2808, 0.4383, 0.282, 0.6242, 0.1049, 0.9371, 0.1294, 0.7504, 0.3394, 0.7504, 0.3638, 0.9371, 0.1437, 0.8745, 0.159, 0.688, 0.3097, 0.688, 0.325, 0.8745, 0.1641, 0.8119, 0.1742, 0.6256, 0.2946, 0.6256, 0.3047, 0.8119, 0.1759, 0.7493, 0.1825, 0.5632, 0.2863, 0.5632, 0.2928, 0.7493, 0.1829, 0.6867, 0.1866, 0.5008, 0.2821, 0.5008, 0.2858, 0.6867, 0.1125, 0.8745, 0.1278, 0.688, 0.2785, 0.688, 0.2938, 0.8745, 0.1328, 0.8119, 0.1429, 0.6256, 0.2633, 0.6256, 0.2734, 0.8119, 0.1447, 0.7493, 0.1512, 0.5632, 0.255, 0.5632, 0.2616, 0.7493, 0.1517, 0.6867, 0.1554, 0.5008, 0.2509, 0.5008, 0.2546, 0.6867, 0.1555, 0.6242, 0.1567, 0.4383, 0.2496, 0.4383, 0.2508, 0.6242, 0.07368, 0.9371, 0.09812, 0.7504, 0.3081, 0.7504, 0.3326, 0.9371, 0.1242, 0.6242, 0.1254, 0.4383, 0.2183, 0.4383, 0.2195, 0.6242, 0.04243, 0.9371, 0.06687, 0.7504, 0.2769, 0.7504, 0.3013, 0.9371, 0.08124, 0.8745, 0.09651, 0.688, 0.2472, 0.688, 0.2625, 0.8745, 0.1016, 0.8119, 0.1117, 0.6256, 0.2321, 0.6256, 0.2422, 0.8119, 0.1134, 0.7493, 0.12, 0.5632, 0.2238, 0.5632, 0.2303, 0.7493, 0.1204, 0.6867, 0.1241, 0.5008, 0.2196, 0.5008, 0.2233, 0.6867, 0.07033, 0.8119, 0.08045, 0.6256, 0.2008, 0.6256, 0.2109, 0.8119, 0.08216, 0.7493, 0.08871, 0.5632, 0.1925, 0.5632, 0.1991, 0.7493, 0.08917, 0.6867, 0.09288, 0.5008, 0.1884, 0.5008, 0.1921, 0.6867, 0.09295, 0.6242, 0.09416, 0.4383, 0.1871, 0.4383, 0.1883, 0.6242, 0.01118, 0.9371, 0.03562, 0.7504, 0.2456, 0.7504, 0.2701, 0.9371, 0.04999, 0.8745, 0.06526, 0.688, 0.216, 0.688, 0.2313, 0.8745, -0.02007, 0.9371, 0.004369, 0.7504, 0.2144, 0.7504, 0.2388, 0.9371, 0.01874, 0.8745, 0.03401, 0.688, 0.1847, 0.688, 0.2, 0.8745, 0.03908, 0.8119, 0.0492, 0.6256, 0.1696, 0.6256, 0.1797, 0.8119, 0.05091, 0.7493, 0.05746, 0.5632, 0.1613, 0.5632, 0.1678, 0.7493, 0.05792, 0.6867, 0.06163, 0.5008, 0.1571, 0.5008, 0.1608, 0.6867, 0.0617, 0.6242, 0.06291, 0.4383, 0.1558, 0.4383, 0.157, 0.6242, 0.01966, 0.7493, 0.02621, 0.5632, 0.13, 0.5632, 0.1366, 0.7493, 0.02667, 0.6867, 0.03038, 0.5008, 0.1259, 0.5008, 0.1296, 0.6867, 0.03045, 0.6242, 0.03166, 0.4383, 0.1246, 0.4383, 0.1258, 0.6242, -0.05132, 0.9371, -0.02688, 0.7504, 0.1831, 0.7504, 0.2076, 0.9371, -0.01251, 0.8745, 0.002762, 0.688, 0.1535, 0.688, 0.1688, 0.8745, 0.007828, 0.8119, 0.01795, 0.6256, 0.1383, 0.6256, 0.1484, 0.8119, -0.08257, 0.9371, -0.05813, 0.7504, 0.1519, 0.7504, 0.1763, 0.9371, -0.04376, 0.8745, -0.02849, 0.688, 0.1222, 0.688, 0.1375, 0.8745, -0.02342, 0.8119, -0.0133, 0.6256, 0.1071, 0.6256, 0.1172, 0.8119, -0.01159, 0.7493, -0.00504, 0.5632, 0.09879, 0.5632, 0.1053, 0.7493, -0.004578, 0.6867, -0.0008667, 0.5008, 0.09462, 0.5008, 0.09833, 0.6867, -0.000796, 0.6242, 0.0004084, 0.4383, 0.09334, 0.4383, 0.09455, 0.6242, -0.04284, 0.7493, -0.03629, 0.5632, 0.06754, 0.5632, 0.07409, 0.7493, -0.03583, 0.6867, -0.03212, 0.5008, 0.06337, 0.5008, 0.06708, 0.6867, -0.03205, 0.6242, -0.03084, 0.4383, 0.06209, 0.4383, 0.0633, 0.6242, -0.1138, 0.9371, -0.08938, 0.7504, 0.1206, 0.7504, 0.1451, 0.9371, -0.07501, 0.8745, -0.05974, 0.688, 0.09099, 0.688, 0.1063, 0.8745, -0.05467, 0.8119, -0.04455, 0.6256, 0.0758, 0.6256, 0.08592, 0.8119, 0.8549, 0.9371, 0.8794, 0.7504, 1.089, 0.7504, 1.114, 0.9371, 0.8937, 0.8745, 0.909, 0.688, 1.06, 0.688, 1.075, 0.8745, 0.9141, 0.8119, 0.9242, 0.6256, 1.045, 0.6256, 1.055, 0.8119, 0.9259, 0.7493, 0.9325, 0.5632, 1.036, 0.5632, 1.043, 0.7493, 0.9329, 0.6867, 0.9366, 0.5008, 1.032, 0.5008, 1.036, 0.6867, 0.9367, 0.6242, 0.9379, 0.4383, 1.031, 0.4383, 1.032, 0.6242, 0.9017, 0.6867, 0.9054, 0.5008, 1.001, 0.5008, 1.005, 0.6867, 0.9055, 0.6242, 0.9067, 0.4383, 0.9996, 0.4383, 1.001, 0.6242, 0.8237, 0.9371, 0.8481, 0.7504, 1.058, 0.7504, 1.083, 0.9371, 0.8625, 0.8745, 0.8778, 0.688, 1.028, 0.688, 1.044, 0.8745, 0.8828, 0.8119, 0.8929, 0.6256, 1.013, 0.6256, 1.023, 0.8119, 0.8947, 0.7493, 0.9012, 0.5632, 1.005, 0.5632, 1.012, 0.7493, 0.7924, 0.9371, 0.8169, 0.7504, 1.027, 0.7504, 1.051, 0.9371, 0.8312, 0.8745, 0.8465, 0.688, 0.9972, 0.688, 1.013, 0.8745, 0.8516, 0.8119, 0.8617, 0.6256, 0.9821, 0.6256, 0.9922, 0.8119, 0.8634, 0.7493, 0.87, 0.5632, 0.9738, 0.5632, 0.9803, 0.7493, 0.8704, 0.6867, 0.8741, 0.5008, 0.9696, 0.5008, 0.9733, 0.6867, 0.8742, 0.6242, 0.8754, 0.4383, 0.9683, 0.4383, 0.9695, 0.6242, 0.8392, 0.6867, 0.8429, 0.5008, 0.9384, 0.5008, 0.9421, 0.6867, 0.843, 0.6242, 0.8442, 0.4383, 0.9371, 0.4383, 0.9383, 0.6242, 0.7612, 0.9371, 0.7856, 0.7504, 0.9956, 0.7504, 1.02, 0.9371, 0.8, 0.8745, 0.8153, 0.688, 0.966, 0.688, 0.9813, 0.8745, 0.8203, 0.8119, 0.8304, 0.6256, 0.9508, 0.6256, 0.9609, 0.8119, 0.8322, 0.7493, 0.8387, 0.5632, 0.9425, 0.5632, 0.9491, 0.7493, 0.7687, 0.8745, 0.784, 0.688, 0.9347, 0.688, 0.95, 0.8745, 0.7891, 0.8119, 0.7992, 0.6256, 0.9196, 0.6256, 0.9297, 0.8119, 0.8009, 0.7493, 0.8075, 0.5632, 0.9113, 0.5632, 0.9178, 0.7493, 0.8079, 0.6867, 0.8116, 0.5008, 0.9071, 0.5008, 0.9108, 0.6867, 0.8117, 0.6242, 0.8129, 0.4383, 0.9058, 0.4383, 0.907, 0.6242, 0.7299, 0.9371, 0.7544, 0.7504, 0.9644, 0.7504, 0.9888, 0.9371, 0.7805, 0.6242, 0.7817, 0.4383, 0.8746, 0.4383, 0.8758, 0.6242, 0.6987, 0.9371, 0.7231, 0.7504, 0.9331, 0.7504, 0.9576, 0.9371, 0.7375, 0.8745, 0.7528, 0.688, 0.9035, 0.688, 0.9188, 0.8745, 0.7578, 0.8119, 0.7679, 0.6256, 0.8883, 0.6256, 0.8984, 0.8119, 0.7697, 0.7493, 0.7762, 0.5632, 0.88, 0.5632, 0.8866, 0.7493, 0.7767, 0.6867, 0.7804, 0.5008, 0.8759, 0.5008, 0.8796, 0.6867, 0.7266, 0.8119, 0.7367, 0.6256, 0.8571, 0.6256, 0.8672, 0.8119, 0.7384, 0.7493, 0.745, 0.5632, 0.8488, 0.5632, 0.8553, 0.7493, 0.7454, 0.6867, 0.7491, 0.5008, 0.8446, 0.5008, 0.8483, 0.6867, 0.7492, 0.6242, 0.7504, 0.4383, 0.8433, 0.4383, 0.8445, 0.6242, 0.6674, 0.9371, 0.6919, 0.7504, 0.9019, 0.7504, 0.9263, 0.9371, 0.7062, 0.8745, 0.7215, 0.688, 0.8722, 0.688, 0.8875, 0.8745, 0.6867, 0.6242, 0.6879, 0.4383, 0.7808, 0.4383, 0.782, 0.6242, 0.6759, 0.7493, 0.6825, 0.5632, 0.7863, 0.5632, 0.7928, 0.7493, 0.6362, 0.9371, 0.6606, 0.7504, 0.8706, 0.7504, 0.8951, 0.9371, 0.718, 0.6242, 0.7192, 0.4383, 0.8121, 0.4383, 0.8133, 0.6242, 0.6953, 0.8119, 0.7054, 0.6256, 0.8258, 0.6256, 0.8359, 0.8119, 0.659, 0.688, 0.841, 0.688, 0.8951, 0.9371, 0.6049, 0.9371, 0.6825, 0.5632, 0.8175, 0.5632, 0.8359, 0.8119, 0.6641, 0.8119, 0.8121, 0.4383, 0.8171, 0.6867, 0.6829, 0.6867, 0.6879, 0.4383, 0.5737, 0.9371, 0.6278, 0.688, 0.8097, 0.688, 0.8638, 0.9371, 0.825, 0.8745, 0.6125, 0.8745, 0.6429, 0.6256, 0.7946, 0.6256, 0.6328, 0.8119, 0.6512, 0.5632, 0.7863, 0.5632, 0.8047, 0.8119, 0.7928, 0.7493, 0.6447, 0.7493, 0.6554, 0.5008, 0.7821, 0.5008, 0.6517, 0.6867, 0.6567, 0.4383, 0.7808, 0.4383, 0.7858, 0.6867, 0.5424, 0.9371, 0.5965, 0.688, 0.7785, 0.688, 0.8326, 0.9371, 0.5812, 0.8745, 0.6117, 0.6256, 0.7633, 0.6256, 0.7938, 0.8745, 0.6016, 0.8119, 0.62, 0.5632, 0.755, 0.5632, 0.7734, 0.8119, 0.6134, 0.7493, 0.6241, 0.5008, 0.7509, 0.5008, 0.7616, 0.7493, 0.6204, 0.6867, 0.6254, 0.4383, 0.7496, 0.4383, 0.7546, 0.6867, 0.5112, 0.9371, 0.5653, 0.688, 0.7472, 0.688, 0.8013, 0.9371, 0.55, 0.8745, 0.5804, 0.6256, 0.7321, 0.6256, 0.7625, 0.8745, 0.5703, 0.8119, 0.5887, 0.5632, 0.7238, 0.5632, 0.7422, 0.8119, 0.5822, 0.7493, 0.5929, 0.5008, 0.7196, 0.5008, 0.7303, 0.7493, 0.5892, 0.6867, 0.5942, 0.4383, 0.7183, 0.4383, 0.7233, 0.6867, 0.4799, 0.9371, 0.534, 0.688, 0.716, 0.688, 0.7701, 0.9371, 0.5187, 0.8745, 0.5492, 0.6256, 0.7008, 0.6256, 0.7313, 0.8745, 0.5391, 0.8119, 0.5575, 0.5632, 0.6925, 0.5632, 0.7109, 0.8119, 0.5509, 0.7493, 0.5616, 0.5008, 0.6884, 0.5008, 0.6991, 0.7493, 0.5579, 0.6867, 0.5629, 0.4383, 0.6871, 0.4383, 0.6921, 0.6867, 0.4487, 0.9371, 0.5028, 0.688, 0.6847, 0.688, 0.7388, 0.9371, 0.4875, 0.8745, 0.5179, 0.6256, 0.6696, 0.6256, 0.7, 0.8745, 0.5078, 0.8119, 0.5262, 0.5632, 0.6613, 0.5632, 0.6797, 0.8119, 0.5197, 0.7493, 0.5304, 0.5008, 0.6571, 0.5008, 0.6678, 0.7493, 0.5267, 0.6867, 0.5317, 0.4383, 0.6558, 0.4383, 0.6608, 0.6867, 0.4174, 0.9371, 0.4715, 0.688, 0.6535, 0.688, 0.7076, 0.9371, 0.4562, 0.8745, 0.4867, 0.6256, 0.6383, 0.6256, 0.6688, 0.8745, 0.4766, 0.8119, 0.495, 0.5632, 0.63, 0.5632, 0.6484, 0.8119, 0.4884, 0.7493, 0.4991, 0.5008, 0.6259, 0.5008, 0.6366, 0.7493, 0.4954, 0.6867, 0.5004, 0.4383, 0.6246, 0.4383, 0.6296, 0.6867, 0.3862, 0.9371, 0.4403, 0.688, 0.6222, 0.688, 0.6763, 0.9371, 0.425, 0.8745, 0.4554, 0.6256, 0.6071, 0.6256, 0.6375, 0.8745, 0.4453, 0.8119, 0.4637, 0.5632, 0.5988, 0.5632, 0.6172, 0.8119, 0.4572, 0.7493, 0.4679, 0.5008, 0.5946, 0.5008, 0.6053, 0.7493, 0.4642, 0.6867, 0.4692, 0.4383, 0.5933, 0.4383, 0.5983, 0.6867, 0.3549, 0.9371, 0.409, 0.688, 0.591, 0.688, 0.6451, 0.9371, 0.3937, 0.8745, 0.4242, 0.6256, 0.5758, 0.6256, 0.6063, 0.8745, 0.4141, 0.8119, 0.4325, 0.5632, 0.5675, 0.5632, 0.5859, 0.8119, 0.4259, 0.7493, 0.4366, 0.5008, 0.5634, 0.5008, 0.5741, 0.7493, 0.4329, 0.6867, 0.4379, 0.4383, 0.5621, 0.4383, 0.5671, 0.6867, 0.3237, 0.9371, 0.3778, 0.688, 0.5597, 0.688, 0.6138, 0.9371, 0.3625, 0.8745, 0.3929, 0.6256, 0.5446, 0.6256, 0.575, 0.8745, 0.3828, 0.8119, 0.4012, 0.5632, 0.5363, 0.5632, 0.5547, 0.8119, 0.3947, 0.7493, 0.4054, 0.5008, 0.5321, 0.5008, 0.5428, 0.7493, 0.4017, 0.6867, 0.4067, 0.4383, 0.5308, 0.4383, 0.5358, 0.6867, 0.2924, 0.9371, 0.3465, 0.688, 0.5285, 0.688, 0.5826, 0.9371, 0.3312, 0.8745, 0.3617, 0.6256, 0.5133, 0.6256, 0.5438, 0.8745, 0.3516, 0.8119, 0.37, 0.5632, 0.505, 0.5632, 0.5234, 0.8119, 0.3634, 0.7493, 0.3741, 0.5008, 0.5009, 0.5008, 0.5116, 0.7493, 0.3704, 0.6867, 0.3754, 0.4383, 0.4996, 0.4383, 0.5046, 0.6867, 0.2612, 0.9371, 0.3153, 0.688, 0.4972, 0.688, 0.5513, 0.9371, 0.3, 0.8745, 0.3304, 0.6256, 0.4821, 0.6256, 0.5125, 0.8745, 0.3203, 0.8119, 0.3387, 0.5632, 0.4738, 0.5632, 0.4922, 0.8119, 0.3322, 0.7493, 0.3429, 0.5008, 0.4696, 0.5008, 0.4803, 0.7493, 0.3392, 0.6867, 0.3442, 0.4383, 0.4683, 0.4383, 0.4733, 0.6867, 0.2299, 0.9371, 0.284, 0.688, 0.466, 0.688, 0.5201, 0.9371, 0.2687, 0.8745, 0.2992, 0.6256, 0.4508, 0.6256, 0.4813, 0.8745, 0.2891, 0.8119, 0.3075, 0.5632, 0.4425, 0.5632, 0.4609, 0.8119, 0.3009, 0.7493, 0.3116, 0.5008, 0.4384, 0.5008, 0.4491, 0.7493, 0.3079, 0.6867, 0.3129, 0.4383, 0.4371, 0.4383, 0.4421, 0.6867, 0.1987, 0.9371, 0.2528, 0.688, 0.4347, 0.688, 0.4888, 0.9371, 0.2375, 0.8745, 0.2679, 0.6256, 0.4196, 0.6256, 0.45, 0.8745, 0.2578, 0.8119, 0.2762, 0.5632, 0.4113, 0.5632, 0.4297, 0.8119, 0.2697, 0.7493, 0.2804, 0.5008, 0.4071, 0.5008, 0.4178, 0.7493, 0.2767, 0.6867, 0.2817, 0.4383, 0.4058, 0.4383, 0.4108, 0.6867, 0.1674, 0.9371, 0.2215, 0.688, 0.4035, 0.688, 0.4576, 0.9371, 0.2062, 0.8745, 0.2367, 0.6256, 0.3883, 0.6256, 0.4188, 0.8745, 0.2266, 0.8119, 0.245, 0.5632, 0.38, 0.5632, 0.3984, 0.8119, 0.2384, 0.7493, 0.2491, 0.5008, 0.3759, 0.5008, 0.3866, 0.7493, 0.2454, 0.6867, 0.2504, 0.4383, 0.3746, 0.4383, 0.3796, 0.6867, 0.1362, 0.9371, 0.1903, 0.688, 0.3722, 0.688, 0.4263, 0.9371, 0.175, 0.8745, 0.2054, 0.6256, 0.3571, 0.6256, 0.3875, 0.8745, 0.1953, 0.8119, 0.2137, 0.5632, 0.3488, 0.5632, 0.3672, 0.8119, 0.2072, 0.7493, 0.2179, 0.5008, 0.3446, 0.5008, 0.3553, 0.7493, 0.2142, 0.6867, 0.2192, 0.4383, 0.3433, 0.4383, 0.3483, 0.6867, 0.1049, 0.9371, 0.159, 0.688, 0.341, 0.688, 0.3951, 0.9371, 0.1437, 0.8745, 0.1742, 0.6256, 0.3258, 0.6256, 0.3563, 0.8745, 0.1641, 0.8119, 0.1825, 0.5632, 0.3175, 0.5632, 0.3359, 0.8119, 0.1759, 0.7493, 0.1866, 0.5008, 0.3134, 0.5008, 0.3241, 0.7493, 0.1829, 0.6867, 0.1879, 0.4383, 0.3121, 0.4383, 0.3171, 0.6867, 0.07368, 0.9371, 0.1278, 0.688, 0.3097, 0.688, 0.3638, 0.9371, 0.1125, 0.8745, 0.1429, 0.6256, 0.2946, 0.6256, 0.325, 0.8745, 0.1328, 0.8119, 0.1512, 0.5632, 0.2863, 0.5632, 0.3047, 0.8119, 0.1447, 0.7493, 0.1554, 0.5008, 0.2821, 0.5008, 0.2928, 0.7493, 0.1517, 0.6867, 0.1567, 0.4383, 0.2808, 0.4383, 0.2858, 0.6867, 0.04243, 0.9371, 0.09651, 0.688, 0.2785, 0.688, 0.3326, 0.9371, 0.08124, 0.8745, 0.1117, 0.6256, 0.2633, 0.6256, 0.2938, 0.8745, 0.1016, 0.8119, 0.12, 0.5632, 0.255, 0.5632, 0.2734, 0.8119, 0.1134, 0.7493, 0.1241, 0.5008, 0.2509, 0.5008, 0.2616, 0.7493, 0.1204, 0.6867, 0.1254, 0.4383, 0.2496, 0.4383, 0.2546, 0.6867, 0.01118, 0.9371, 0.06526, 0.688, 0.2472, 0.688, 0.3013, 0.9371, 0.04999, 0.8745, 0.08045, 0.6256, 0.2321, 0.6256, 0.2625, 0.8745, 0.07033, 0.8119, 0.08871, 0.5632, 0.2238, 0.5632, 0.2422, 0.8119, 0.08216, 0.7493, 0.09288, 0.5008, 0.2196, 0.5008, 0.2303, 0.7493, 0.08917, 0.6867, 0.09416, 0.4383, 0.2183, 0.4383, 0.2233, 0.6867, -0.02007, 0.9371, 0.03401, 0.688, 0.216, 0.688, 0.2701, 0.9371, 0.01874, 0.8745, 0.0492, 0.6256, 0.2008, 0.6256, 0.2313, 0.8745, 0.03908, 0.8119, 0.05746, 0.5632, 0.1925, 0.5632, 0.2109, 0.8119, 0.05091, 0.7493, 0.06163, 0.5008, 0.1884, 0.5008, 0.1991, 0.7493, 0.05792, 0.6867, 0.06291, 0.4383, 0.1871, 0.4383, 0.1921, 0.6867, -0.05132, 0.9371, 0.002762, 0.688, 0.1847, 0.688, 0.2388, 0.9371, -0.01251, 0.8745, 0.01795, 0.6256, 0.1696, 0.6256, 0.2, 0.8745, 0.007828, 0.8119, 0.02621, 0.5632, 0.1613, 0.5632, 0.1797, 0.8119, 0.01966, 0.7493, 0.03038, 0.5008, 0.1571, 0.5008, 0.1678, 0.7493, 0.02667, 0.6867, 0.03166, 0.4383, 0.1558, 0.4383, 0.1608, 0.6867, -0.08257, 0.9371, -0.02849, 0.688, 0.1535, 0.688, 0.2076, 0.9371, -0.04376, 0.8745, -0.0133, 0.6256, 0.1383, 0.6256, 0.1688, 0.8745, -0.02342, 0.8119, -0.00504, 0.5632, 0.13, 0.5632, 0.1484, 0.8119, -0.01159, 0.7493, -0.0008667, 0.5008, 0.1259, 0.5008, 0.1366, 0.7493, -0.004578, 0.6867, 0.0004084, 0.4383, 0.1246, 0.4383, 0.1296, 0.6867, -0.1138, 0.9371, -0.05974, 0.688, 0.1222, 0.688, 0.1763, 0.9371, -0.07501, 0.8745, -0.04455, 0.6256, 0.1071, 0.6256, 0.1375, 0.8745, -0.05467, 0.8119, -0.03629, 0.5632, 0.09879, 0.5632, 0.1172, 0.8119, -0.04284, 0.7493, -0.03212, 0.5008, 0.09462, 0.5008, 0.1053, 0.7493, -0.03583, 0.6867, -0.03084, 0.4383, 0.09334, 0.4383, 0.09833, 0.6867, 0.0, 0.8125, 0.0, 0.75, 0.0, 0.75, 0.03125, 0.8125, 0.0, 0.75, 0.0, 0.6875, 0.0, 0.6875, 0.03125, 0.75, 0.0, 0.6875, 0.0, 0.625, 0.0, 0.625, 0.03125, 0.6875, 0.0, 0.625, 0.0, 0.5625, 0.0, 0.5625, 0.03125, 0.625, 0.0, 0.5625, 0.0, 0.5, 0.0, 0.5, 0.03125, 0.5625, 0.8237, 0.9371, 0.8778, 0.688, 1.06, 0.688, 1.114, 0.9371, 0.8625, 0.8745, 0.8929, 0.6256, 1.045, 0.6256, 1.075, 0.8745, 0.8828, 0.8119, 0.9012, 0.5632, 1.036, 0.5632, 1.055, 0.8119, 0.8947, 0.7493, 0.9054, 0.5008, 1.032, 0.5008, 1.043, 0.7493, 0.9017, 0.6867, 0.9067, 0.4383, 1.031, 0.4383, 1.036, 0.6867, 0.7924, 0.9371, 0.8465, 0.688, 1.028, 0.688, 1.083, 0.9371, 0.8312, 0.8745, 0.8617, 0.6256, 1.013, 0.6256, 1.044, 0.8745, 0.8516, 0.8119, 0.87, 0.5632, 1.005, 0.5632, 1.023, 0.8119, 0.8634, 0.7493, 0.8741, 0.5008, 1.001, 0.5008, 1.012, 0.7493, 0.8704, 0.6867, 0.8754, 0.4383, 0.9996, 0.4383, 1.005, 0.6867, 0.7612, 0.9371, 0.8153, 0.688, 0.9972, 0.688, 1.051, 0.9371, 0.8, 0.8745, 0.8304, 0.6256, 0.9821, 0.6256, 1.013, 0.8745, 0.8203, 0.8119, 0.8387, 0.5632, 0.9738, 0.5632, 0.9922, 0.8119, 0.8322, 0.7493, 0.8429, 0.5008, 0.9696, 0.5008, 0.9803, 0.7493, 0.8392, 0.6867, 0.8442, 0.4383, 0.9683, 0.4383, 0.9733, 0.6867, 0.7299, 0.9371, 0.784, 0.688, 0.966, 0.688, 1.02, 0.9371, 0.7687, 0.8745, 0.7992, 0.6256, 0.9508, 0.6256, 0.9813, 0.8745, 0.7891, 0.8119, 0.8075, 0.5632, 0.9425, 0.5632, 0.9609, 0.8119, 0.8009, 0.7493, 0.8116, 0.5008, 0.9384, 0.5008, 0.9491, 0.7493, 0.8079, 0.6867, 0.8129, 0.4383, 0.9371, 0.4383, 0.9421, 0.6867, 0.6987, 0.9371, 0.7528, 0.688, 0.9347, 0.688, 0.9888, 0.9371, 0.7375, 0.8745, 0.7679, 0.6256, 0.9196, 0.6256, 0.95, 0.8745, 0.7578, 0.8119, 0.7762, 0.5632, 0.9113, 0.5632, 0.9297, 0.8119, 0.7697, 0.7493, 0.7804, 0.5008, 0.9071, 0.5008, 0.9178, 0.7493, 0.7767, 0.6867, 0.7817, 0.4383, 0.9058, 0.4383, 0.9108, 0.6867, 0.6674, 0.9371, 0.7215, 0.688, 0.9035, 0.688, 0.9576, 0.9371, 0.7062, 0.8745, 0.7367, 0.6256, 0.8883, 0.6256, 0.9188, 0.8745, 0.7266, 0.8119, 0.745, 0.5632, 0.88, 0.5632, 0.8984, 0.8119, 0.7384, 0.7493, 0.7491, 0.5008, 0.8759, 0.5008, 0.8866, 0.7493, 0.7454, 0.6867, 0.7504, 0.4383, 0.8746, 0.4383, 0.8796, 0.6867, 0.6362, 0.9371, 0.6903, 0.688, 0.8722, 0.688, 0.9263, 0.9371, 0.675, 0.8745, 0.7054, 0.6256, 0.8571, 0.6256, 0.8875, 0.8745, 0.6953, 0.8119, 0.7137, 0.5632, 0.8488, 0.5632, 0.8672, 0.8119, 0.7072, 0.7493, 0.7179, 0.5008, 0.8446, 0.5008, 0.8553, 0.7493, 0.7142, 0.6867, 0.7192, 0.4383, 0.8433, 0.4383, 0.8483, 0.6867, 0.8258, 0.6256, 0.8563, 0.8745, 0.6437, 0.8745, 0.6742, 0.6256, 0.8134, 0.5008, 0.8241, 0.7493, 0.6759, 0.7493, 0.6866, 0.5008, 0.6879, 0.4383, 0.6867, 0.6242, 0.8133, 0.6242, 0.8121, 0.4383, 0.5981, 0.7504, 0.5737, 0.9371, 0.8638, 0.9371, 0.8394, 0.7504, 0.6278, 0.688, 0.6125, 0.8745, 0.825, 0.8745, 0.8097, 0.688, 0.6429, 0.6256, 0.6328, 0.8119, 0.8047, 0.8119, 0.7946, 0.6256, 0.6512, 0.5632, 0.6447, 0.7493, 0.7928, 0.7493, 0.7863, 0.5632, 0.6554, 0.5008, 0.6517, 0.6867, 0.7858, 0.6867, 0.7821, 0.5008, 0.6567, 0.4383, 0.6555, 0.6242, 0.782, 0.6242, 0.7808, 0.4383, 0.7808, 0.4383, 0.6879, 0.4383, 0.6829, 0.6867, 0.7858, 0.6867, 0.8097, 0.688, 0.659, 0.688, 0.6049, 0.9371, 0.8638, 0.9371, 0.7863, 0.5632, 0.6825, 0.5632, 0.6641, 0.8119, 0.8047, 0.8119, 0.5669, 0.7504, 0.5424, 0.9371, 0.8326, 0.9371, 0.8081, 0.7504, 0.5965, 0.688, 0.5812, 0.8745, 0.7938, 0.8745, 0.7785, 0.688, 0.6117, 0.6256, 0.6016, 0.8119, 0.7734, 0.8119, 0.7633, 0.6256, 0.62, 0.5632, 0.6134, 0.7493, 0.7616, 0.7493, 0.755, 0.5632, 0.6241, 0.5008, 0.6204, 0.6867, 0.7546, 0.6867, 0.7509, 0.5008, 0.6254, 0.4383, 0.6242, 0.6242, 0.7508, 0.6242, 0.7496, 0.4383, 0.7509, 0.5008, 0.6554, 0.5008, 0.6447, 0.7493, 0.7616, 0.7493, 0.6328, 0.8119, 0.7734, 0.8119, 0.755, 0.5632, 0.6512, 0.5632, 0.7496, 0.4383, 0.6567, 0.4383, 0.6517, 0.6867, 0.7546, 0.6867, 0.7785, 0.688, 0.6278, 0.688, 0.5737, 0.9371, 0.8326, 0.9371, 0.7633, 0.6256, 0.6429, 0.6256, 0.6125, 0.8745, 0.7938, 0.8745, 0.5356, 0.7504, 0.5112, 0.9371, 0.8013, 0.9371, 0.7769, 0.7504, 0.5653, 0.688, 0.55, 0.8745, 0.7625, 0.8745, 0.7472, 0.688, 0.5804, 0.6256, 0.5703, 0.8119, 0.7422, 0.8119, 0.7321, 0.6256, 0.5887, 0.5632, 0.5822, 0.7493, 0.7303, 0.7493, 0.7238, 0.5632, 0.5929, 0.5008, 0.5892, 0.6867, 0.7233, 0.6867, 0.7196, 0.5008, 0.5942, 0.4383, 0.593, 0.6242, 0.7195, 0.6242, 0.7183, 0.4383, 0.7472, 0.688, 0.5965, 0.688, 0.5424, 0.9371, 0.8013, 0.9371, 0.7321, 0.6256, 0.6117, 0.6256, 0.5812, 0.8745, 0.7625, 0.8745, 0.7238, 0.5632, 0.62, 0.5632, 0.6016, 0.8119, 0.7422, 0.8119, 0.7196, 0.5008, 0.6241, 0.5008, 0.6134, 0.7493, 0.7303, 0.7493, 0.7183, 0.4383, 0.6254, 0.4383, 0.6204, 0.6867, 0.7233, 0.6867, 0.5044, 0.7504, 0.4799, 0.9371, 0.7701, 0.9371, 0.7456, 0.7504, 0.534, 0.688, 0.5187, 0.8745, 0.7313, 0.8745, 0.716, 0.688, 0.5492, 0.6256, 0.5391, 0.8119, 0.7109, 0.8119, 0.7008, 0.6256, 0.5575, 0.5632, 0.5509, 0.7493, 0.6991, 0.7493, 0.6925, 0.5632, 0.5616, 0.5008, 0.5579, 0.6867, 0.6921, 0.6867, 0.6884, 0.5008, 0.5629, 0.4383, 0.5617, 0.6242, 0.6883, 0.6242, 0.6871, 0.4383, 0.6871, 0.4383, 0.5942, 0.4383, 0.5892, 0.6867, 0.6921, 0.6867, 0.5822, 0.7493, 0.6991, 0.7493, 0.6884, 0.5008, 0.5929, 0.5008, 0.716, 0.688, 0.5653, 0.688, 0.5112, 0.9371, 0.7701, 0.9371, 0.7008, 0.6256, 0.5804, 0.6256, 0.55, 0.8745, 0.7313, 0.8745, 0.6925, 0.5632, 0.5887, 0.5632, 0.5703, 0.8119, 0.7109, 0.8119, 0.4731, 0.7504, 0.4487, 0.9371, 0.7388, 0.9371, 0.7144, 0.7504, 0.5028, 0.688, 0.4875, 0.8745, 0.7, 0.8745, 0.6847, 0.688, 0.5179, 0.6256, 0.5078, 0.8119, 0.6797, 0.8119, 0.6696, 0.6256, 0.5262, 0.5632, 0.5197, 0.7493, 0.6678, 0.7493, 0.6613, 0.5632, 0.5304, 0.5008, 0.5267, 0.6867, 0.6608, 0.6867, 0.6571, 0.5008, 0.5317, 0.4383, 0.5305, 0.6242, 0.657, 0.6242, 0.6558, 0.4383, 0.6847, 0.688, 0.534, 0.688, 0.4799, 0.9371, 0.7388, 0.9371, 0.6696, 0.6256, 0.5492, 0.6256, 0.5187, 0.8745, 0.7, 0.8745, 0.6613, 0.5632, 0.5575, 0.5632, 0.5391, 0.8119, 0.6797, 0.8119, 0.6571, 0.5008, 0.5616, 0.5008, 0.5509, 0.7493, 0.6678, 0.7493, 0.6558, 0.4383, 0.5629, 0.4383, 0.5579, 0.6867, 0.6608, 0.6867, 0.4419, 0.7504, 0.4174, 0.9371, 0.7076, 0.9371, 0.6831, 0.7504, 0.4715, 0.688, 0.4562, 0.8745, 0.6688, 0.8745, 0.6535, 0.688, 0.4867, 0.6256, 0.4766, 0.8119, 0.6484, 0.8119, 0.6383, 0.6256, 0.495, 0.5632, 0.4884, 0.7493, 0.6366, 0.7493, 0.63, 0.5632, 0.4991, 0.5008, 0.4954, 0.6867, 0.6296, 0.6867, 0.6259, 0.5008, 0.5004, 0.4383, 0.4992, 0.6242, 0.6258, 0.6242, 0.6246, 0.4383, 0.6246, 0.4383, 0.5317, 0.4383, 0.5267, 0.6867, 0.6296, 0.6867, 0.5197, 0.7493, 0.6366, 0.7493, 0.6259, 0.5008, 0.5304, 0.5008, 0.6535, 0.688, 0.5028, 0.688, 0.4487, 0.9371, 0.7076, 0.9371, 0.6383, 0.6256, 0.5179, 0.6256, 0.4875, 0.8745, 0.6688, 0.8745, 0.63, 0.5632, 0.5262, 0.5632, 0.5078, 0.8119, 0.6484, 0.8119, 0.4106, 0.7504, 0.3862, 0.9371, 0.6763, 0.9371, 0.6519, 0.7504, 0.4403, 0.688, 0.425, 0.8745, 0.6375, 0.8745, 0.6222, 0.688, 0.4554, 0.6256, 0.4453, 0.8119, 0.6172, 0.8119, 0.6071, 0.6256, 0.4637, 0.5632, 0.4572, 0.7493, 0.6053, 0.7493, 0.5988, 0.5632, 0.4679, 0.5008, 0.4642, 0.6867, 0.5983, 0.6867, 0.5946, 0.5008, 0.4692, 0.4383, 0.468, 0.6242, 0.5945, 0.6242, 0.5933, 0.4383, 0.6071, 0.6256, 0.4867, 0.6256, 0.4562, 0.8745, 0.6375, 0.8745, 0.4174, 0.9371, 0.6763, 0.9371, 0.6222, 0.688, 0.4715, 0.688, 0.5988, 0.5632, 0.495, 0.5632, 0.4766, 0.8119, 0.6172, 0.8119, 0.5946, 0.5008, 0.4991, 0.5008, 0.4884, 0.7493, 0.6053, 0.7493, 0.5933, 0.4383, 0.5004, 0.4383, 0.4954, 0.6867, 0.5983, 0.6867, 0.3794, 0.7504, 0.3549, 0.9371, 0.6451, 0.9371, 0.6206, 0.7504, 0.409, 0.688, 0.3937, 0.8745, 0.6063, 0.8745, 0.591, 0.688, 0.4242, 0.6256, 0.4141, 0.8119, 0.5859, 0.8119, 0.5758, 0.6256, 0.4325, 0.5632, 0.4259, 0.7493, 0.5741, 0.7493, 0.5675, 0.5632, 0.4366, 0.5008, 0.4329, 0.6867, 0.5671, 0.6867, 0.5634, 0.5008, 0.4379, 0.4383, 0.4367, 0.6242, 0.5633, 0.6242, 0.5621, 0.4383, 0.4642, 0.6867, 0.5671, 0.6867, 0.5621, 0.4383, 0.4692, 0.4383, 0.591, 0.688, 0.4403, 0.688, 0.3862, 0.9371, 0.6451, 0.9371, 0.5758, 0.6256, 0.4554, 0.6256, 0.425, 0.8745, 0.6063, 0.8745, 0.5675, 0.5632, 0.4637, 0.5632, 0.4453, 0.8119, 0.5859, 0.8119, 0.5634, 0.5008, 0.4679, 0.5008, 0.4572, 0.7493, 0.5741, 0.7493, 0.3481, 0.7504, 0.3237, 0.9371, 0.6138, 0.9371, 0.5894, 0.7504, 0.3778, 0.688, 0.3625, 0.8745, 0.575, 0.8745, 0.5597, 0.688, 0.3929, 0.6256, 0.3828, 0.8119, 0.5547, 0.8119, 0.5446, 0.6256, 0.4012, 0.5632, 0.3947, 0.7493, 0.5428, 0.7493, 0.5363, 0.5632, 0.4054, 0.5008, 0.4017, 0.6867, 0.5358, 0.6867, 0.5321, 0.5008, 0.4067, 0.4383, 0.4055, 0.6242, 0.532, 0.6242, 0.5308, 0.4383, 0.5446, 0.6256, 0.4242, 0.6256, 0.3937, 0.8745, 0.575, 0.8745, 0.3549, 0.9371, 0.6138, 0.9371, 0.5597, 0.688, 0.409, 0.688, 0.5363, 0.5632, 0.4325, 0.5632, 0.4141, 0.8119, 0.5547, 0.8119, 0.5321, 0.5008, 0.4366, 0.5008, 0.4259, 0.7493, 0.5428, 0.7493, 0.5308, 0.4383, 0.4379, 0.4383, 0.4329, 0.6867, 0.5358, 0.6867, 0.3169, 0.7504, 0.2924, 0.9371, 0.5826, 0.9371, 0.5581, 0.7504, 0.3465, 0.688, 0.3312, 0.8745, 0.5438, 0.8745, 0.5285, 0.688, 0.3617, 0.6256, 0.3516, 0.8119, 0.5234, 0.8119, 0.5133, 0.6256, 0.37, 0.5632, 0.3634, 0.7493, 0.5116, 0.7493, 0.505, 0.5632, 0.3741, 0.5008, 0.3704, 0.6867, 0.5046, 0.6867, 0.5009, 0.5008, 0.3754, 0.4383, 0.3742, 0.6242, 0.5008, 0.6242, 0.4996, 0.4383, 0.4017, 0.6867, 0.5046, 0.6867, 0.4996, 0.4383, 0.4067, 0.4383, 0.5285, 0.688, 0.3778, 0.688, 0.3237, 0.9371, 0.5826, 0.9371, 0.5133, 0.6256, 0.3929, 0.6256, 0.3625, 0.8745, 0.5438, 0.8745, 0.505, 0.5632, 0.4012, 0.5632, 0.3828, 0.8119, 0.5234, 0.8119, 0.5009, 0.5008, 0.4054, 0.5008, 0.3947, 0.7493, 0.5116, 0.7493, 0.2856, 0.7504, 0.2612, 0.9371, 0.5513, 0.9371, 0.5269, 0.7504, 0.3153, 0.688, 0.3, 0.8745, 0.5125, 0.8745, 0.4972, 0.688, 0.3304, 0.6256, 0.3203, 0.8119, 0.4922, 0.8119, 0.4821, 0.6256, 0.3387, 0.5632, 0.3322, 0.7493, 0.4803, 0.7493, 0.4738, 0.5632, 0.3429, 0.5008, 0.3392, 0.6867, 0.4733, 0.6867, 0.4696, 0.5008, 0.3442, 0.4383, 0.343, 0.6242, 0.4695, 0.6242, 0.4683, 0.4383, 0.4738, 0.5632, 0.37, 0.5632, 0.3516, 0.8119, 0.4922, 0.8119, 0.3312, 0.8745, 0.5125, 0.8745, 0.4821, 0.6256, 0.3617, 0.6256, 0.4696, 0.5008, 0.3741, 0.5008, 0.3634, 0.7493, 0.4803, 0.7493, 0.4683, 0.4383, 0.3754, 0.4383, 0.3704, 0.6867, 0.4733, 0.6867, 0.4972, 0.688, 0.3465, 0.688, 0.2924, 0.9371, 0.5513, 0.9371, 0.2544, 0.7504, 0.2299, 0.9371, 0.5201, 0.9371, 0.4956, 0.7504, 0.284, 0.688, 0.2687, 0.8745, 0.4813, 0.8745, 0.466, 0.688, 0.2992, 0.6256, 0.2891, 0.8119, 0.4609, 0.8119, 0.4508, 0.6256, 0.3075, 0.5632, 0.3009, 0.7493, 0.4491, 0.7493, 0.4425, 0.5632, 0.3116, 0.5008, 0.3079, 0.6867, 0.4421, 0.6867, 0.4384, 0.5008, 0.3129, 0.4383, 0.3117, 0.6242, 0.4383, 0.6242, 0.4371, 0.4383, 0.466, 0.688, 0.3153, 0.688, 0.2612, 0.9371, 0.5201, 0.9371, 0.4508, 0.6256, 0.3304, 0.6256, 0.3, 0.8745, 0.4813, 0.8745, 0.4425, 0.5632, 0.3387, 0.5632, 0.3203, 0.8119, 0.4609, 0.8119, 0.4384, 0.5008, 0.3429, 0.5008, 0.3322, 0.7493, 0.4491, 0.7493, 0.4371, 0.4383, 0.3442, 0.4383, 0.3392, 0.6867, 0.4421, 0.6867, 0.2231, 0.7504, 0.1987, 0.9371, 0.4888, 0.9371, 0.4644, 0.7504, 0.2528, 0.688, 0.2375, 0.8745, 0.45, 0.8745, 0.4347, 0.688, 0.2679, 0.6256, 0.2578, 0.8119, 0.4297, 0.8119, 0.4196, 0.6256, 0.2762, 0.5632, 0.2697, 0.7493, 0.4178, 0.7493, 0.4113, 0.5632, 0.2804, 0.5008, 0.2767, 0.6867, 0.4108, 0.6867, 0.4071, 0.5008, 0.2817, 0.4383, 0.2805, 0.6242, 0.407, 0.6242, 0.4058, 0.4383, 0.4071, 0.5008, 0.3116, 0.5008, 0.3009, 0.7493, 0.4178, 0.7493, 0.2891, 0.8119, 0.4297, 0.8119, 0.4113, 0.5632, 0.3075, 0.5632, 0.4058, 0.4383, 0.3129, 0.4383, 0.3079, 0.6867, 0.4108, 0.6867, 0.4347, 0.688, 0.284, 0.688, 0.2299, 0.9371, 0.4888, 0.9371, 0.4196, 0.6256, 0.2992, 0.6256, 0.2687, 0.8745, 0.45, 0.8745, 0.1919, 0.7504, 0.1674, 0.9371, 0.4576, 0.9371, 0.4331, 0.7504, 0.2215, 0.688, 0.2062, 0.8745, 0.4188, 0.8745, 0.4035, 0.688, 0.2367, 0.6256, 0.2266, 0.8119, 0.3984, 0.8119, 0.3883, 0.6256, 0.245, 0.5632, 0.2384, 0.7493, 0.3866, 0.7493, 0.38, 0.5632, 0.2491, 0.5008, 0.2454, 0.6867, 0.3796, 0.6867, 0.3759, 0.5008, 0.2504, 0.4383, 0.2492, 0.6242, 0.3758, 0.6242, 0.3746, 0.4383, 0.4035, 0.688, 0.2528, 0.688, 0.1987, 0.9371, 0.4576, 0.9371, 0.3883, 0.6256, 0.2679, 0.6256, 0.2375, 0.8745, 0.4188, 0.8745, 0.38, 0.5632, 0.2762, 0.5632, 0.2578, 0.8119, 0.3984, 0.8119, 0.3759, 0.5008, 0.2804, 0.5008, 0.2697, 0.7493, 0.3866, 0.7493, 0.3746, 0.4383, 0.2817, 0.4383, 0.2767, 0.6867, 0.3796, 0.6867, 0.1606, 0.7504, 0.1362, 0.9371, 0.4263, 0.9371, 0.4019, 0.7504, 0.1903, 0.688, 0.175, 0.8745, 0.3875, 0.8745, 0.3722, 0.688, 0.2054, 0.6256, 0.1953, 0.8119, 0.3672, 0.8119, 0.3571, 0.6256, 0.2137, 0.5632, 0.2072, 0.7493, 0.3553, 0.7493, 0.3488, 0.5632, 0.2179, 0.5008, 0.2142, 0.6867, 0.3483, 0.6867, 0.3446, 0.5008, 0.2192, 0.4383, 0.218, 0.6242, 0.3445, 0.6242, 0.3433, 0.4383, 0.3446, 0.5008, 0.2491, 0.5008, 0.2384, 0.7493, 0.3553, 0.7493, 0.2266, 0.8119, 0.3672, 0.8119, 0.3488, 0.5632, 0.245, 0.5632, 0.3433, 0.4383, 0.2504, 0.4383, 0.2454, 0.6867, 0.3483, 0.6867, 0.3722, 0.688, 0.2215, 0.688, 0.1674, 0.9371, 0.4263, 0.9371, 0.3571, 0.6256, 0.2367, 0.6256, 0.2062, 0.8745, 0.3875, 0.8745, 0.1294, 0.7504, 0.1049, 0.9371, 0.3951, 0.9371, 0.3706, 0.7504, 0.159, 0.688, 0.1437, 0.8745, 0.3563, 0.8745, 0.341, 0.688, 0.1742, 0.6256, 0.1641, 0.8119, 0.3359, 0.8119, 0.3258, 0.6256, 0.1825, 0.5632, 0.1759, 0.7493, 0.3241, 0.7493, 0.3175, 0.5632, 0.1866, 0.5008, 0.1829, 0.6867, 0.3171, 0.6867, 0.3134, 0.5008, 0.1879, 0.4383, 0.1867, 0.6242, 0.3133, 0.6242, 0.3121, 0.4383, 0.341, 0.688, 0.1903, 0.688, 0.1362, 0.9371, 0.3951, 0.9371, 0.3258, 0.6256, 0.2054, 0.6256, 0.175, 0.8745, 0.3563, 0.8745, 0.3175, 0.5632, 0.2137, 0.5632, 0.1953, 0.8119, 0.3359, 0.8119, 0.3134, 0.5008, 0.2179, 0.5008, 0.2072, 0.7493, 0.3241, 0.7493, 0.3121, 0.4383, 0.2192, 0.4383, 0.2142, 0.6867, 0.3171, 0.6867, 0.09812, 0.7504, 0.07368, 0.9371, 0.3638, 0.9371, 0.3394, 0.7504, 0.1278, 0.688, 0.1125, 0.8745, 0.325, 0.8745, 0.3097, 0.688, 0.1429, 0.6256, 0.1328, 0.8119, 0.3047, 0.8119, 0.2946, 0.6256, 0.1512, 0.5632, 0.1447, 0.7493, 0.2928, 0.7493, 0.2863, 0.5632, 0.1554, 0.5008, 0.1517, 0.6867, 0.2858, 0.6867, 0.2821, 0.5008, 0.1567, 0.4383, 0.1555, 0.6242, 0.282, 0.6242, 0.2808, 0.4383, 0.2808, 0.4383, 0.1879, 0.4383, 0.1829, 0.6867, 0.2858, 0.6867, 0.1759, 0.7493, 0.2928, 0.7493, 0.2821, 0.5008, 0.1866, 0.5008, 0.3097, 0.688, 0.159, 0.688, 0.1049, 0.9371, 0.3638, 0.9371, 0.2946, 0.6256, 0.1742, 0.6256, 0.1437, 0.8745, 0.325, 0.8745, 0.2863, 0.5632, 0.1825, 0.5632, 0.1641, 0.8119, 0.3047, 0.8119, 0.06687, 0.7504, 0.04243, 0.9371, 0.3326, 0.9371, 0.3081, 0.7504, 0.09651, 0.688, 0.08124, 0.8745, 0.2938, 0.8745, 0.2785, 0.688, 0.1117, 0.6256, 0.1016, 0.8119, 0.2734, 0.8119, 0.2633, 0.6256, 0.12, 0.5632, 0.1134, 0.7493, 0.2616, 0.7493, 0.255, 0.5632, 0.1241, 0.5008, 0.1204, 0.6867, 0.2546, 0.6867, 0.2509, 0.5008, 0.1254, 0.4383, 0.1242, 0.6242, 0.2508, 0.6242, 0.2496, 0.4383, 0.2785, 0.688, 0.1278, 0.688, 0.07368, 0.9371, 0.3326, 0.9371, 0.2633, 0.6256, 0.1429, 0.6256, 0.1125, 0.8745, 0.2938, 0.8745, 0.255, 0.5632, 0.1512, 0.5632, 0.1328, 0.8119, 0.2734, 0.8119, 0.2509, 0.5008, 0.1554, 0.5008, 0.1447, 0.7493, 0.2616, 0.7493, 0.2496, 0.4383, 0.1567, 0.4383, 0.1517, 0.6867, 0.2546, 0.6867, 0.03562, 0.7504, 0.01118, 0.9371, 0.3013, 0.9371, 0.2769, 0.7504, 0.06526, 0.688, 0.04999, 0.8745, 0.2625, 0.8745, 0.2472, 0.688, 0.08045, 0.6256, 0.07033, 0.8119, 0.2422, 0.8119, 0.2321, 0.6256, 0.08871, 0.5632, 0.08216, 0.7493, 0.2303, 0.7493, 0.2238, 0.5632, 0.09288, 0.5008, 0.08917, 0.6867, 0.2233, 0.6867, 0.2196, 0.5008, 0.09416, 0.4383, 0.09295, 0.6242, 0.2195, 0.6242, 0.2183, 0.4383, 0.2183, 0.4383, 0.1254, 0.4383, 0.1204, 0.6867, 0.2233, 0.6867, 0.1134, 0.7493, 0.2303, 0.7493, 0.2196, 0.5008, 0.1241, 0.5008, 0.2472, 0.688, 0.09651, 0.688, 0.04243, 0.9371, 0.3013, 0.9371, 0.2321, 0.6256, 0.1117, 0.6256, 0.08124, 0.8745, 0.2625, 0.8745, 0.2238, 0.5632, 0.12, 0.5632, 0.1016, 0.8119, 0.2422, 0.8119, 0.004369, 0.7504, -0.02007, 0.9371, 0.2701, 0.9371, 0.2456, 0.7504, 0.03401, 0.688, 0.01874, 0.8745, 0.2313, 0.8745, 0.216, 0.688, 0.0492, 0.6256, 0.03908, 0.8119, 0.2109, 0.8119, 0.2008, 0.6256, 0.05746, 0.5632, 0.05091, 0.7493, 0.1991, 0.7493, 0.1925, 0.5632, 0.06163, 0.5008, 0.05792, 0.6867, 0.1921, 0.6867, 0.1884, 0.5008, 0.06291, 0.4383, 0.0617, 0.6242, 0.1883, 0.6242, 0.1871, 0.4383, 0.2008, 0.6256, 0.08045, 0.6256, 0.04999, 0.8745, 0.2313, 0.8745, 0.01118, 0.9371, 0.2701, 0.9371, 0.216, 0.688, 0.06526, 0.688, 0.1925, 0.5632, 0.08871, 0.5632, 0.07033, 0.8119, 0.2109, 0.8119, 0.1884, 0.5008, 0.09288, 0.5008, 0.08216, 0.7493, 0.1991, 0.7493, 0.1871, 0.4383, 0.09416, 0.4383, 0.08917, 0.6867, 0.1921, 0.6867, -0.02688, 0.7504, -0.05132, 0.9371, 0.2388, 0.9371, 0.2144, 0.7504, 0.002762, 0.688, -0.01251, 0.8745, 0.2, 0.8745, 0.1847, 0.688, 0.01795, 0.6256, 0.007828, 0.8119, 0.1797, 0.8119, 0.1696, 0.6256, 0.02621, 0.5632, 0.01966, 0.7493, 0.1678, 0.7493, 0.1613, 0.5632, 0.03038, 0.5008, 0.02667, 0.6867, 0.1608, 0.6867, 0.1571, 0.5008, 0.03166, 0.4383, 0.03045, 0.6242, 0.157, 0.6242, 0.1558, 0.4383, 0.05792, 0.6867, 0.1608, 0.6867, 0.1558, 0.4383, 0.06291, 0.4383, 0.1847, 0.688, 0.03401, 0.688, -0.02007, 0.9371, 0.2388, 0.9371, 0.1696, 0.6256, 0.0492, 0.6256, 0.01874, 0.8745, 0.2, 0.8745, 0.1613, 0.5632, 0.05746, 0.5632, 0.03908, 0.8119, 0.1797, 0.8119, 0.1571, 0.5008, 0.06163, 0.5008, 0.05091, 0.7493, 0.1678, 0.7493, -0.05813, 0.7504, -0.08257, 0.9371, 0.2076, 0.9371, 0.1831, 0.7504, -0.02849, 0.688, -0.04376, 0.8745, 0.1688, 0.8745, 0.1535, 0.688, -0.0133, 0.6256, -0.02342, 0.8119, 0.1484, 0.8119, 0.1383, 0.6256, -0.00504, 0.5632, -0.01159, 0.7493, 0.1366, 0.7493, 0.13, 0.5632, -0.0008667, 0.5008, -0.004578, 0.6867, 0.1296, 0.6867, 0.1259, 0.5008, 0.0004084, 0.4383, -0.000796, 0.6242, 0.1258, 0.6242, 0.1246, 0.4383, 0.13, 0.5632, 0.02621, 0.5632, 0.007828, 0.8119, 0.1484, 0.8119, -0.01251, 0.8745, 0.1688, 0.8745, 0.1383, 0.6256, 0.01795, 0.6256, 0.1259, 0.5008, 0.03038, 0.5008, 0.01966, 0.7493, 0.1366, 0.7493, 0.1246, 0.4383, 0.03166, 0.4383, 0.02667, 0.6867, 0.1296, 0.6867, 0.1535, 0.688, 0.002762, 0.688, -0.05132, 0.9371, 0.2076, 0.9371, -0.08938, 0.7504, -0.1138, 0.9371, 0.1763, 0.9371, 0.1519, 0.7504, -0.05974, 0.688, -0.07501, 0.8745, 0.1375, 0.8745, 0.1222, 0.688, -0.04455, 0.6256, -0.05467, 0.8119, 0.1172, 0.8119, 0.1071, 0.6256, -0.03629, 0.5632, -0.04284, 0.7493, 0.1053, 0.7493, 0.09879, 0.5632, -0.03212, 0.5008, -0.03583, 0.6867, 0.09833, 0.6867, 0.09462, 0.5008, -0.03084, 0.4383, -0.03205, 0.6242, 0.09455, 0.6242, 0.09334, 0.4383, 0.1222, 0.688, -0.02849, 0.688, -0.08257, 0.9371, 0.1763, 0.9371, 0.1071, 0.6256, -0.0133, 0.6256, -0.04376, 0.8745, 0.1375, 0.8745, 0.09879, 0.5632, -0.00504, 0.5632, -0.02342, 0.8119, 0.1172, 0.8119, 0.09462, 0.5008, -0.0008667, 0.5008, -0.01159, 0.7493, 0.1053, 0.7493, 0.09334, 0.4383, 0.0004084, 0.4383, -0.004578, 0.6867, 0.09833, 0.6867, 0.0, 0.8125, 0.0, 0.875, 0.1451, 0.9371, 0.1206, 0.7504, 0.0, 0.75, 0.0, 0.8125, 0.1063, 0.8745, 0.09099, 0.688, 0.0, 0.6875, 0.0, 0.75, 0.08592, 0.8119, 0.0758, 0.6256, 0.0, 0.625, 0.0, 0.6875, 0.07409, 0.7493, 0.06754, 0.5632, 0.0, 0.5625, 0.0, 0.625, 0.06708, 0.6867, 0.06337, 0.5008, 0.0, 0.5, 0.0, 0.5625, 0.0633, 0.6242, 0.06209, 0.4383, 0.06754, 0.5632, -0.03629, 0.5632, -0.05467, 0.8119, 0.08592, 0.8119, -0.07501, 0.8745, 0.1063, 0.8745, 0.0758, 0.6256, -0.04455, 0.6256, 0.06337, 0.5008, -0.03212, 0.5008, -0.04284, 0.7493, 0.07409, 0.7493, 0.06209, 0.4383, -0.03084, 0.4383, -0.03583, 0.6867, 0.06708, 0.6867, 0.09099, 0.688, -0.05974, 0.688, -0.1138, 0.9371, 0.1451, 0.9371, 0.8481, 0.7504, 0.8237, 0.9371, 1.114, 0.9371, 1.089, 0.7504, 0.8778, 0.688, 0.8625, 0.8745, 1.075, 0.8745, 1.06, 0.688, 0.8929, 0.6256, 0.8828, 0.8119, 1.055, 0.8119, 1.045, 0.6256, 0.9012, 0.5632, 0.8947, 0.7493, 1.043, 0.7493, 1.036, 0.5632, 0.9054, 0.5008, 0.9017, 0.6867, 1.036, 0.6867, 1.032, 0.5008, 0.9067, 0.4383, 0.9055, 0.6242, 1.032, 0.6242, 1.031, 0.4383, 1.06, 0.688, 0.909, 0.688, 0.8549, 0.9371, 1.114, 0.9371, 1.045, 0.6256, 0.9242, 0.6256, 0.8937, 0.8745, 1.075, 0.8745, 1.036, 0.5632, 0.9325, 0.5632, 0.9141, 0.8119, 1.055, 0.8119, 1.032, 0.5008, 0.9366, 0.5008, 0.9259, 0.7493, 1.043, 0.7493, 1.031, 0.4383, 0.9379, 0.4383, 0.9329, 0.6867, 1.036, 0.6867, 0.8169, 0.7504, 0.7924, 0.9371, 1.083, 0.9371, 1.058, 0.7504, 0.8465, 0.688, 0.8312, 0.8745, 1.044, 0.8745, 1.028, 0.688, 0.8617, 0.6256, 0.8516, 0.8119, 1.023, 0.8119, 1.013, 0.6256, 0.87, 0.5632, 0.8634, 0.7493, 1.012, 0.7493, 1.005, 0.5632, 0.8741, 0.5008, 0.8704, 0.6867, 1.005, 0.6867, 1.001, 0.5008, 0.8754, 0.4383, 0.8742, 0.6242, 1.001, 0.6242, 0.9996, 0.4383, 1.001, 0.5008, 0.9054, 0.5008, 0.8947, 0.7493, 1.012, 0.7493, 0.8828, 0.8119, 1.023, 0.8119, 1.005, 0.5632, 0.9012, 0.5632, 0.9996, 0.4383, 0.9067, 0.4383, 0.9017, 0.6867, 1.005, 0.6867, 1.028, 0.688, 0.8778, 0.688, 0.8237, 0.9371, 1.083, 0.9371, 1.013, 0.6256, 0.8929, 0.6256, 0.8625, 0.8745, 1.044, 0.8745, 0.7856, 0.7504, 0.7612, 0.9371, 1.051, 0.9371, 1.027, 0.7504, 0.8153, 0.688, 0.8, 0.8745, 1.013, 0.8745, 0.9972, 0.688, 0.8304, 0.6256, 0.8203, 0.8119, 0.9922, 0.8119, 0.9821, 0.6256, 0.8387, 0.5632, 0.8322, 0.7493, 0.9803, 0.7493, 0.9738, 0.5632, 0.8429, 0.5008, 0.8392, 0.6867, 0.9733, 0.6867, 0.9696, 0.5008, 0.8442, 0.4383, 0.843, 0.6242, 0.9695, 0.6242, 0.9683, 0.4383, 0.9972, 0.688, 0.8465, 0.688, 0.7924, 0.9371, 1.051, 0.9371, 0.9821, 0.6256, 0.8617, 0.6256, 0.8312, 0.8745, 1.013, 0.8745, 0.9738, 0.5632, 0.87, 0.5632, 0.8516, 0.8119, 0.9922, 0.8119, 0.9696, 0.5008, 0.8741, 0.5008, 0.8634, 0.7493, 0.9803, 0.7493, 0.9683, 0.4383, 0.8754, 0.4383, 0.8704, 0.6867, 0.9733, 0.6867, 0.7544, 0.7504, 0.7299, 0.9371, 1.02, 0.9371, 0.9956, 0.7504, 0.784, 0.688, 0.7687, 0.8745, 0.9813, 0.8745, 0.966, 0.688, 0.7992, 0.6256, 0.7891, 0.8119, 0.9609, 0.8119, 0.9508, 0.6256, 0.8075, 0.5632, 0.8009, 0.7493, 0.9491, 0.7493, 0.9425, 0.5632, 0.8116, 0.5008, 0.8079, 0.6867, 0.9421, 0.6867, 0.9384, 0.5008, 0.8129, 0.4383, 0.8117, 0.6242, 0.9383, 0.6242, 0.9371, 0.4383, 0.9384, 0.5008, 0.8429, 0.5008, 0.8322, 0.7493, 0.9491, 0.7493, 0.8203, 0.8119, 0.9609, 0.8119, 0.9425, 0.5632, 0.8387, 0.5632, 0.9371, 0.4383, 0.8442, 0.4383, 0.8392, 0.6867, 0.9421, 0.6867, 0.966, 0.688, 0.8153, 0.688, 0.7612, 0.9371, 1.02, 0.9371, 0.9508, 0.6256, 0.8304, 0.6256, 0.8, 0.8745, 0.9813, 0.8745, 0.7231, 0.7504, 0.6987, 0.9371, 0.9888, 0.9371, 0.9644, 0.7504, 0.7528, 0.688, 0.7375, 0.8745, 0.95, 0.8745, 0.9347, 0.688, 0.7679, 0.6256, 0.7578, 0.8119, 0.9297, 0.8119, 0.9196, 0.6256, 0.7762, 0.5632, 0.7697, 0.7493, 0.9178, 0.7493, 0.9113, 0.5632, 0.7804, 0.5008, 0.7767, 0.6867, 0.9108, 0.6867, 0.9071, 0.5008, 0.7817, 0.4383, 0.7805, 0.6242, 0.907, 0.6242, 0.9058, 0.4383, 0.9347, 0.688, 0.784, 0.688, 0.7299, 0.9371, 0.9888, 0.9371, 0.9196, 0.6256, 0.7992, 0.6256, 0.7687, 0.8745, 0.95, 0.8745, 0.9113, 0.5632, 0.8075, 0.5632, 0.7891, 0.8119, 0.9297, 0.8119, 0.9071, 0.5008, 0.8116, 0.5008, 0.8009, 0.7493, 0.9178, 0.7493, 0.9058, 0.4383, 0.8129, 0.4383, 0.8079, 0.6867, 0.9108, 0.6867, 0.6919, 0.7504, 0.6674, 0.9371, 0.9576, 0.9371, 0.9331, 0.7504, 0.7215, 0.688, 0.7062, 0.8745, 0.9188, 0.8745, 0.9035, 0.688, 0.7367, 0.6256, 0.7266, 0.8119, 0.8984, 0.8119, 0.8883, 0.6256, 0.745, 0.5632, 0.7384, 0.7493, 0.8866, 0.7493, 0.88, 0.5632, 0.7491, 0.5008, 0.7454, 0.6867, 0.8796, 0.6867, 0.8759, 0.5008, 0.7504, 0.4383, 0.7492, 0.6242, 0.8758, 0.6242, 0.8746, 0.4383, 0.8746, 0.4383, 0.7817, 0.4383, 0.7767, 0.6867, 0.8796, 0.6867, 0.7697, 0.7493, 0.8866, 0.7493, 0.8759, 0.5008, 0.7804, 0.5008, 0.9035, 0.688, 0.7528, 0.688, 0.6987, 0.9371, 0.9576, 0.9371, 0.8883, 0.6256, 0.7679, 0.6256, 0.7375, 0.8745, 0.9188, 0.8745, 0.88, 0.5632, 0.7762, 0.5632, 0.7578, 0.8119, 0.8984, 0.8119, 0.6606, 0.7504, 0.6362, 0.9371, 0.9263, 0.9371, 0.9019, 0.7504, 0.6903, 0.688, 0.675, 0.8745, 0.8875, 0.8745, 0.8722, 0.688, 0.7054, 0.6256, 0.6953, 0.8119, 0.8672, 0.8119, 0.8571, 0.6256, 0.7137, 0.5632, 0.7072, 0.7493, 0.8553, 0.7493, 0.8488, 0.5632, 0.7179, 0.5008, 0.7142, 0.6867, 0.8483, 0.6867, 0.8446, 0.5008, 0.7192, 0.4383, 0.718, 0.6242, 0.8445, 0.6242, 0.8433, 0.4383, 0.8571, 0.6256, 0.7367, 0.6256, 0.7062, 0.8745, 0.8875, 0.8745, 0.6674, 0.9371, 0.9263, 0.9371, 0.8722, 0.688, 0.7215, 0.688, 0.8488, 0.5632, 0.745, 0.5632, 0.7266, 0.8119, 0.8672, 0.8119, 0.8446, 0.5008, 0.7491, 0.5008, 0.7384, 0.7493, 0.8553, 0.7493, 0.8433, 0.4383, 0.7504, 0.4383, 0.7454, 0.6867, 0.8483, 0.6867, 0.8258, 0.6256, 0.7054, 0.6256, 0.675, 0.8745, 0.8563, 0.8745, 0.8134, 0.5008, 0.7179, 0.5008, 0.7072, 0.7493, 0.8241, 0.7493, 0.6294, 0.7504, 0.6049, 0.9371, 0.8951, 0.9371, 0.8706, 0.7504, 0.659, 0.688, 0.6437, 0.8745, 0.8563, 0.8745, 0.841, 0.688, 0.6742, 0.6256, 0.6641, 0.8119, 0.8359, 0.8119, 0.8258, 0.6256, 0.6825, 0.5632, 0.6759, 0.7493, 0.8241, 0.7493, 0.8175, 0.5632, 0.6866, 0.5008, 0.6829, 0.6867, 0.8171, 0.6867, 0.8134, 0.5008, 0.6759, 0.7493, 0.7928, 0.7493, 0.7821, 0.5008, 0.6866, 0.5008, 0.7946, 0.6256, 0.6742, 0.6256, 0.6437, 0.8745, 0.825, 0.8745, 0.7142, 0.6867, 0.8171, 0.6867, 0.8121, 0.4383, 0.7192, 0.4383, 0.841, 0.688, 0.6903, 0.688, 0.6362, 0.9371, 0.8951, 0.9371, 0.8175, 0.5632, 0.7137, 0.5632, 0.6953, 0.8119, 0.8359, 0.8119, 0.6437, 0.8745, 0.659, 0.688, 0.8097, 0.688, 0.825, 0.8745])
me_sphere.update()

# ---- objects
ob_light = bpy.data.objects.new('Light', light_light)
ob_camera = bpy.data.objects.new('Camera', cam_camera)
ob_sphere = bpy.data.objects.new('Sphere', me_sphere)

# ---- transforms, parenting, visibility, modifiers, constraints
ob_light.location = (4.076, 1.005, 5.904)
ob_light.rotation_euler = (0.6503, 0.05522, 1.866)
ob_light.lock_rotations_4d = False
ob_light.empty_display_type = 'ARROWS'
ob_light.color = (0.0, 0.0, 0.0, 0.0)
ob_light.lineart.crease_threshold = 0.0
ob_camera.location = (7.359, -6.926, 4.958)
ob_camera.rotation_euler = (1.109, 0.0, 0.8149)
ob_camera.lock_rotations_4d = False
ob_camera.empty_display_type = 'ARROWS'
ob_camera.color = (0.0, 0.0, 0.0, 0.0)
ob_camera.display_type = 'WIRE'
ob_camera.lineart.crease_threshold = 0.0
ob_sphere.location = (0.0, 0.0, 1.724)

# ---- collection membership
col_collection.objects.link(ob_light)
col_collection.objects.link(ob_camera)
col_collection.objects.link(ob_sphere)

# ---- scene / render settings (as saved in the file)
scene.camera = ob_camera
scene.frame_start = 1; scene.frame_end = 250; scene.frame_set(1)
scene.render.engine = 'BLENDER_EEVEE_NEXT'
scene.cycles.sampling_pattern = 'TABULATED_SOBOL'
bpy.context.view_layer.update()
